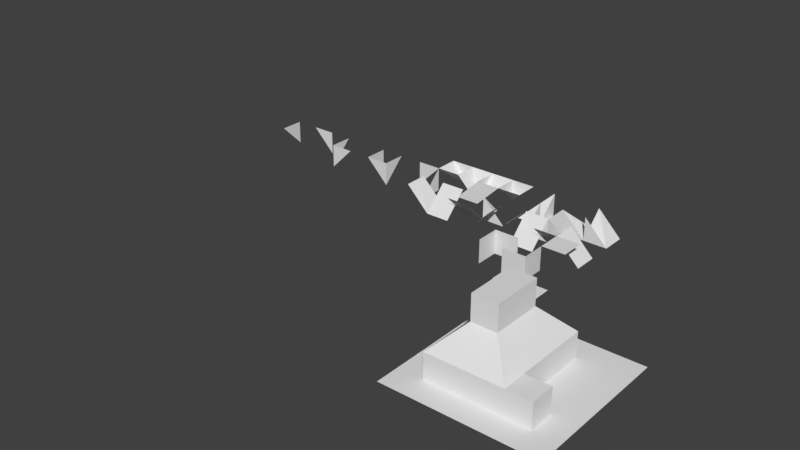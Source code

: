 # Source: BuildingSystem.blend  (saved by Blender 2.78.0; exported with 4.5.12 LTS)
import bpy
from mathutils import Matrix  # noqa: F401  (used for matrix-valued properties, if any)

bpy.ops.wm.read_factory_settings(use_empty=True)
scene = bpy.context.scene
scene.name = 'Scene'

# ---- collections
col_collection_1 = bpy.data.collections.new('Collection 1'); scene.collection.children.link(col_collection_1)
col_collection_1.hide_render = True
col_collection_1.hide_viewport = True
col_collection_2 = bpy.data.collections.new('Collection 2'); scene.collection.children.link(col_collection_2)
col_collection_2.hide_render = True
col_collection_2.hide_viewport = True
col_collection_3 = bpy.data.collections.new('Collection 3'); scene.collection.children.link(col_collection_3)

# ---- materials (node trees are filled in below, after node groups)
mat_material = bpy.data.materials.new('Material')
mat_material.alpha_threshold = 0.0
mat_material.use_transparent_shadow = False
mat_material.roughness = 0.5
mat_material.line_color = (0.0, 0.0, 0.0, 1.0)

# ---- material node trees

# ---- world
world_world = bpy.data.worlds.new('World'); scene.world = world_world
world_world.color = (0.05088, 0.05088, 0.05088)
world_world.use_sun_shadow = False
world_world.sun_shadow_jitter_overblur = 0.0
world_world.cycles.sampling_method = 'MANUAL'

# ---- meshes
me_cube_001 = bpy.data.meshes.new('Cube.001')
me_cube_001.from_pydata([(1.0, 1.0, -1.0), (1.0, -1.0, -1.0), (-1.0, -1.0, -1.0), (-1.0, 1.0, -1.0), (1.0, 1.0, 1.0), (1.0, -1.0, 1.0), (-1.0, -1.0, 1.0), (-1.0, 1.0, 1.0)], [], [(0, 1, 2, 3), (4, 7, 6, 5), (0, 4, 5, 1), (1, 5, 6, 2), (2, 6, 7, 3), (4, 0, 3, 7)])
me_cube_001.materials.append(mat_material)
me_cube_001.use_remesh_preserve_volume = False
me_cube_001.use_remesh_preserve_attributes = False
me_cube_001.use_mirror_vertex_groups = False
me_cube_001.update()
me_cube = bpy.data.meshes.new('Cube')
me_cube.from_pydata([(1.0, 1.0, -1.0), (1.0, -1.0, -1.0), (-1.0, -1.0, -1.0), (-1.0, 1.0, -1.0), (1.0, 1.0, 1.0), (1.0, -1.0, 1.0), (-1.0, -1.0, 1.0), (-1.0, 1.0, 1.0)], [], [(0, 1, 2, 3), (4, 7, 6, 5), (0, 4, 5, 1), (1, 5, 6, 2), (2, 6, 7, 3), (4, 0, 3, 7)])
me_cube.materials.append(mat_material)
me_cube.use_remesh_preserve_volume = False
me_cube.use_remesh_preserve_attributes = False
me_cube.use_mirror_vertex_groups = False
me_cube.update()
me_cube_042 = bpy.data.meshes.new('Cube.042')
me_cube_042.from_pydata([(-1.0, 1.0, -1.0), (1.0, 1.0, 1.0), (1.0, 1.0, -1.0), (1.0, -1.0, -1.0), (1.0, -1.0, 1.0)], [], [(0, 1, 2), (2, 3, 0), (3, 4, 0), (0, 4, 1)])
me_cube_042.materials.append(mat_material)
me_cube_042.use_remesh_preserve_volume = False
me_cube_042.use_remesh_preserve_attributes = False
me_cube_042.use_mirror_vertex_groups = False
me_cube_042.update()
me_cube_041 = bpy.data.meshes.new('Cube.041')
me_cube_041.from_pydata([(-1.0, 1.0, -1.0), (1.0, 1.0, 1.0), (1.0, 1.0, -1.0), (1.0, -1.0, -1.0), (1.0, -1.0, 1.0)], [], [(0, 1, 2), (2, 3, 0), (3, 4, 0), (0, 4, 1)])
me_cube_041.materials.append(mat_material)
me_cube_041.use_remesh_preserve_volume = False
me_cube_041.use_remesh_preserve_attributes = False
me_cube_041.use_mirror_vertex_groups = False
me_cube_041.update()
me_cube_040 = bpy.data.meshes.new('Cube.040')
me_cube_040.from_pydata([(-1.0, 1.0, -1.0), (1.0, 1.0, 1.0), (1.0, -1.0, -1.0), (1.0, -1.0, 1.0)], [], [(2, 3, 0), (0, 3, 1)])
me_cube_040.materials.append(mat_material)
me_cube_040.use_remesh_preserve_volume = False
me_cube_040.use_remesh_preserve_attributes = False
me_cube_040.use_mirror_vertex_groups = False
me_cube_040.update()
me_cube_039 = bpy.data.meshes.new('Cube.039')
me_cube_039.from_pydata([(-1.0, 1.0, -1.0), (1.0, 1.0, 1.0), (1.0, 1.0, -1.0), (1.0, -1.0, -1.0), (1.0, -1.0, 1.0)], [], [(0, 1, 2), (2, 3, 0), (3, 4, 0), (0, 4, 1)])
me_cube_039.materials.append(mat_material)
me_cube_039.use_remesh_preserve_volume = False
me_cube_039.use_remesh_preserve_attributes = False
me_cube_039.use_mirror_vertex_groups = False
me_cube_039.update()
me_cube_038 = bpy.data.meshes.new('Cube.038')
me_cube_038.from_pydata([(-1.0, 1.0, -1.0), (1.0, 1.0, 1.0), (1.0, 1.0, -1.0), (1.0, -1.0, -1.0), (1.0, -1.0, 1.0)], [], [(0, 1, 2), (2, 3, 0), (3, 4, 0), (0, 4, 1)])
me_cube_038.materials.append(mat_material)
me_cube_038.use_remesh_preserve_volume = False
me_cube_038.use_remesh_preserve_attributes = False
me_cube_038.use_mirror_vertex_groups = False
me_cube_038.update()
me_cube_037 = bpy.data.meshes.new('Cube.037')
me_cube_037.from_pydata([(-1.0, 1.0, -1.0), (1.0, 1.0, 1.0), (1.0, 1.0, -1.0), (1.0, -1.0, -1.0), (1.0, -1.0, 1.0)], [], [(0, 1, 2), (2, 3, 0), (3, 4, 0), (0, 4, 1)])
me_cube_037.materials.append(mat_material)
me_cube_037.use_remesh_preserve_volume = False
me_cube_037.use_remesh_preserve_attributes = False
me_cube_037.use_mirror_vertex_groups = False
me_cube_037.update()
me_cube_036 = bpy.data.meshes.new('Cube.036')
me_cube_036.from_pydata([(-1.0, 1.0, -1.0), (1.0, 1.0, 1.0), (1.0, 1.0, -1.0), (1.0, -1.0, -1.0), (1.0, -1.0, 1.0)], [], [(0, 1, 2), (2, 3, 0), (3, 4, 0), (0, 4, 1)])
me_cube_036.materials.append(mat_material)
me_cube_036.use_remesh_preserve_volume = False
me_cube_036.use_remesh_preserve_attributes = False
me_cube_036.use_mirror_vertex_groups = False
me_cube_036.update()
me_cube_035 = bpy.data.meshes.new('Cube.035')
me_cube_035.from_pydata([(-1.0, 1.0, -1.0), (1.0, 1.0, 1.0), (1.0, 1.0, -1.0), (1.0, -1.0, -1.0), (1.0, -1.0, 1.0)], [], [(0, 1, 2), (2, 3, 0), (3, 4, 0), (0, 4, 1)])
me_cube_035.materials.append(mat_material)
me_cube_035.use_remesh_preserve_volume = False
me_cube_035.use_remesh_preserve_attributes = False
me_cube_035.use_mirror_vertex_groups = False
me_cube_035.update()
me_cube_034 = bpy.data.meshes.new('Cube.034')
me_cube_034.from_pydata([(-1.0, 1.0, -1.0), (1.0, 1.0, 1.0), (1.0, 1.0, -1.0)], [], [(0, 1, 2)])
me_cube_034.materials.append(mat_material)
me_cube_034.use_remesh_preserve_volume = False
me_cube_034.use_remesh_preserve_attributes = False
me_cube_034.use_mirror_vertex_groups = False
me_cube_034.update()
me_cube_033 = bpy.data.meshes.new('Cube.033')
me_cube_033.from_pydata([(-1.0, 1.0, -1.0), (1.0, 1.0, 1.0), (1.0, 1.0, -1.0)], [], [(0, 1, 2)])
me_cube_033.materials.append(mat_material)
me_cube_033.use_remesh_preserve_volume = False
me_cube_033.use_remesh_preserve_attributes = False
me_cube_033.use_mirror_vertex_groups = False
me_cube_033.update()
me_cube_032 = bpy.data.meshes.new('Cube.032')
me_cube_032.from_pydata([(-1.0, 1.0, -1.0), (1.0, 1.0, 1.0), (1.0, 1.0, -1.0)], [], [(0, 1, 2)])
me_cube_032.materials.append(mat_material)
me_cube_032.use_remesh_preserve_volume = False
me_cube_032.use_remesh_preserve_attributes = False
me_cube_032.use_mirror_vertex_groups = False
me_cube_032.update()
me_cube_031 = bpy.data.meshes.new('Cube.031')
me_cube_031.from_pydata([(-1.0, 1.0, -1.0), (1.0, 1.0, 1.0), (1.0, 1.0, -1.0)], [], [(0, 1, 2)])
me_cube_031.materials.append(mat_material)
me_cube_031.use_remesh_preserve_volume = False
me_cube_031.use_remesh_preserve_attributes = False
me_cube_031.use_mirror_vertex_groups = False
me_cube_031.update()
me_cube_030 = bpy.data.meshes.new('Cube.030')
me_cube_030.from_pydata([(-1.0, 1.0, -1.0), (1.0, 1.0, 1.0), (1.0, 1.0, -1.0)], [], [(0, 1, 2)])
me_cube_030.materials.append(mat_material)
me_cube_030.use_remesh_preserve_volume = False
me_cube_030.use_remesh_preserve_attributes = False
me_cube_030.use_mirror_vertex_groups = False
me_cube_030.update()
me_cube_029 = bpy.data.meshes.new('Cube.029')
me_cube_029.from_pydata([(-1.0, 1.0, -1.0), (1.0, 1.0, 1.0), (1.0, 1.0, -1.0)], [], [(0, 1, 2)])
me_cube_029.materials.append(mat_material)
me_cube_029.use_remesh_preserve_volume = False
me_cube_029.use_remesh_preserve_attributes = False
me_cube_029.use_mirror_vertex_groups = False
me_cube_029.update()
me_cube_028 = bpy.data.meshes.new('Cube.028')
me_cube_028.from_pydata([(-1.0, 1.0, -1.0), (1.0, 1.0, 1.0), (1.0, 1.0, -1.0)], [], [(0, 1, 2)])
me_cube_028.materials.append(mat_material)
me_cube_028.use_remesh_preserve_volume = False
me_cube_028.use_remesh_preserve_attributes = False
me_cube_028.use_mirror_vertex_groups = False
me_cube_028.update()
me_cube_027 = bpy.data.meshes.new('Cube.027')
me_cube_027.from_pydata([(-1.0, 1.0, -1.0), (1.0, 1.0, 1.0), (1.0, 1.0, -1.0)], [], [(0, 1, 2)])
me_cube_027.materials.append(mat_material)
me_cube_027.use_remesh_preserve_volume = False
me_cube_027.use_remesh_preserve_attributes = False
me_cube_027.use_mirror_vertex_groups = False
me_cube_027.update()
me_cube_026 = bpy.data.meshes.new('Cube.026')
me_cube_026.from_pydata([(-1.0, 1.0, -1.0), (1.0, 1.0, 1.0), (1.0, 1.0, -1.0)], [], [(0, 1, 2)])
me_cube_026.materials.append(mat_material)
me_cube_026.use_remesh_preserve_volume = False
me_cube_026.use_remesh_preserve_attributes = False
me_cube_026.use_mirror_vertex_groups = False
me_cube_026.update()
me_cube_025 = bpy.data.meshes.new('Cube.025')
me_cube_025.from_pydata([(-1.0, 1.0, -1.0), (1.0, 1.0, 1.0), (1.0, 1.0, -1.0)], [], [(0, 1, 2)])
me_cube_025.materials.append(mat_material)
me_cube_025.use_remesh_preserve_volume = False
me_cube_025.use_remesh_preserve_attributes = False
me_cube_025.use_mirror_vertex_groups = False
me_cube_025.update()
me_cube_024 = bpy.data.meshes.new('Cube.024')
me_cube_024.from_pydata([(-1.0, 1.0, -1.0), (1.0, 1.0, 1.0), (1.0, 1.0, -1.0)], [], [(0, 1, 2)])
me_cube_024.materials.append(mat_material)
me_cube_024.use_remesh_preserve_volume = False
me_cube_024.use_remesh_preserve_attributes = False
me_cube_024.use_mirror_vertex_groups = False
me_cube_024.update()
me_cube_023 = bpy.data.meshes.new('Cube.023')
me_cube_023.from_pydata([(-1.0, 1.0, -1.0), (1.0, 1.0, 1.0), (1.0, 1.0, -1.0)], [], [(0, 1, 2)])
me_cube_023.materials.append(mat_material)
me_cube_023.use_remesh_preserve_volume = False
me_cube_023.use_remesh_preserve_attributes = False
me_cube_023.use_mirror_vertex_groups = False
me_cube_023.update()
me_cube_021 = bpy.data.meshes.new('Cube.021')
me_cube_021.from_pydata([(-1.0, 1.0, -1.0), (1.0, 1.0, 1.0), (1.0, 1.0, -1.0)], [], [(0, 1, 2)])
me_cube_021.materials.append(mat_material)
me_cube_021.use_remesh_preserve_volume = False
me_cube_021.use_remesh_preserve_attributes = False
me_cube_021.use_mirror_vertex_groups = False
me_cube_021.update()
me_cube_020 = bpy.data.meshes.new('Cube.020')
me_cube_020.from_pydata([(-1.0, 1.0, -1.0), (1.0, 1.0, 1.0), (1.0, 1.0, -1.0)], [], [(0, 1, 2)])
me_cube_020.materials.append(mat_material)
me_cube_020.use_remesh_preserve_volume = False
me_cube_020.use_remesh_preserve_attributes = False
me_cube_020.use_mirror_vertex_groups = False
me_cube_020.update()
me_cube_019 = bpy.data.meshes.new('Cube.019')
me_cube_019.from_pydata([(-1.0, 1.0, -1.0), (1.0, 1.0, 1.0), (1.0, 1.0, -1.0)], [], [(0, 1, 2)])
me_cube_019.materials.append(mat_material)
me_cube_019.use_remesh_preserve_volume = False
me_cube_019.use_remesh_preserve_attributes = False
me_cube_019.use_mirror_vertex_groups = False
me_cube_019.update()
me_cube_018 = bpy.data.meshes.new('Cube.018')
me_cube_018.from_pydata([(-1.0, 1.0, -1.0), (1.0, 1.0, 1.0), (1.0, 1.0, -1.0)], [], [(0, 1, 2)])
me_cube_018.materials.append(mat_material)
me_cube_018.use_remesh_preserve_volume = False
me_cube_018.use_remesh_preserve_attributes = False
me_cube_018.use_mirror_vertex_groups = False
me_cube_018.update()
me_cube_017 = bpy.data.meshes.new('Cube.017')
me_cube_017.from_pydata([(-1.0, -1.0, -1.0), (-1.0, 1.0, -1.0), (1.0, -1.0, 1.0), (1.0, 1.0, 1.0)], [], [(1, 0, 2, 3)])
me_cube_017.materials.append(mat_material)
me_cube_017.use_remesh_preserve_volume = False
me_cube_017.use_remesh_preserve_attributes = False
me_cube_017.use_mirror_vertex_groups = False
me_cube_017.update()
me_cube_016 = bpy.data.meshes.new('Cube.016')
me_cube_016.from_pydata([(-1.0, -1.0, -1.0), (-1.0, 1.0, -1.0), (1.0, -1.0, 1.0), (1.0, 1.0, 1.0)], [], [(1, 0, 2, 3)])
me_cube_016.materials.append(mat_material)
me_cube_016.use_remesh_preserve_volume = False
me_cube_016.use_remesh_preserve_attributes = False
me_cube_016.use_mirror_vertex_groups = False
me_cube_016.update()
me_cube_015 = bpy.data.meshes.new('Cube.015')
me_cube_015.from_pydata([(-1.0, -1.0, -1.0), (-1.0, 1.0, -1.0), (1.0, -1.0, 1.0), (1.0, 1.0, 1.0)], [], [(1, 0, 2, 3)])
me_cube_015.materials.append(mat_material)
me_cube_015.use_remesh_preserve_volume = False
me_cube_015.use_remesh_preserve_attributes = False
me_cube_015.use_mirror_vertex_groups = False
me_cube_015.update()
me_cube_014 = bpy.data.meshes.new('Cube.014')
me_cube_014.from_pydata([(-1.0, -1.0, -1.0), (-1.0, 1.0, -1.0), (1.0, -1.0, 1.0), (1.0, 1.0, 1.0)], [], [(1, 0, 2, 3)])
me_cube_014.materials.append(mat_material)
me_cube_014.use_remesh_preserve_volume = False
me_cube_014.use_remesh_preserve_attributes = False
me_cube_014.use_mirror_vertex_groups = False
me_cube_014.update()
me_cube_013 = bpy.data.meshes.new('Cube.013')
me_cube_013.from_pydata([(-1.0, -1.0, -1.0), (-1.0, 1.0, -1.0), (1.0, -1.0, 1.0), (1.0, 1.0, 1.0)], [], [(1, 0, 2, 3)])
me_cube_013.materials.append(mat_material)
me_cube_013.use_remesh_preserve_volume = False
me_cube_013.use_remesh_preserve_attributes = False
me_cube_013.use_mirror_vertex_groups = False
me_cube_013.update()
me_cube_012 = bpy.data.meshes.new('Cube.012')
me_cube_012.from_pydata([(-1.0, -1.0, -1.0), (-1.0, 1.0, -1.0), (1.0, -1.0, 1.0), (1.0, 1.0, 1.0)], [], [(1, 0, 2, 3)])
me_cube_012.materials.append(mat_material)
me_cube_012.use_remesh_preserve_volume = False
me_cube_012.use_remesh_preserve_attributes = False
me_cube_012.use_mirror_vertex_groups = False
me_cube_012.update()
me_cube_011 = bpy.data.meshes.new('Cube.011')
me_cube_011.from_pydata([(-1.0, -1.0, -1.0), (-1.0, 1.0, -1.0), (1.0, -1.0, 1.0), (1.0, 1.0, 1.0)], [], [(1, 0, 2, 3)])
me_cube_011.materials.append(mat_material)
me_cube_011.use_remesh_preserve_volume = False
me_cube_011.use_remesh_preserve_attributes = False
me_cube_011.use_mirror_vertex_groups = False
me_cube_011.update()
me_cube_010 = bpy.data.meshes.new('Cube.010')
me_cube_010.from_pydata([(-1.0, -1.0, -1.0), (-1.0, 1.0, -1.0), (1.0, -1.0, 1.0), (1.0, 1.0, 1.0)], [], [(1, 0, 2, 3)])
me_cube_010.materials.append(mat_material)
me_cube_010.use_remesh_preserve_volume = False
me_cube_010.use_remesh_preserve_attributes = False
me_cube_010.use_mirror_vertex_groups = False
me_cube_010.update()
me_cube_009 = bpy.data.meshes.new('Cube.009')
me_cube_009.from_pydata([(-1.0, -1.0, -1.0), (-1.0, 1.0, -1.0), (-1.0, -1.0, 1.0), (-1.0, 1.0, 1.0)], [], [(1, 0, 2, 3)])
me_cube_009.materials.append(mat_material)
me_cube_009.use_remesh_preserve_volume = False
me_cube_009.use_remesh_preserve_attributes = False
me_cube_009.use_mirror_vertex_groups = False
me_cube_009.update()
me_cube_008 = bpy.data.meshes.new('Cube.008')
me_cube_008.from_pydata([(-1.0, -1.0, -1.0), (-1.0, 1.0, -1.0), (-1.0, -1.0, 1.0), (-1.0, 1.0, 1.0)], [], [(1, 0, 2, 3)])
me_cube_008.materials.append(mat_material)
me_cube_008.use_remesh_preserve_volume = False
me_cube_008.use_remesh_preserve_attributes = False
me_cube_008.use_mirror_vertex_groups = False
me_cube_008.update()
me_cube_007 = bpy.data.meshes.new('Cube.007')
me_cube_007.from_pydata([(-1.0, -1.0, -1.0), (-1.0, 1.0, -1.0), (-1.0, -1.0, 1.0), (-1.0, 1.0, 1.0)], [], [(1, 0, 2, 3)])
me_cube_007.materials.append(mat_material)
me_cube_007.use_remesh_preserve_volume = False
me_cube_007.use_remesh_preserve_attributes = False
me_cube_007.use_mirror_vertex_groups = False
me_cube_007.update()
me_cube_006 = bpy.data.meshes.new('Cube.006')
me_cube_006.from_pydata([(-1.0, -1.0, -1.0), (-1.0, 1.0, -1.0), (-1.0, -1.0, 1.0), (-1.0, 1.0, 1.0)], [], [(1, 0, 2, 3)])
me_cube_006.materials.append(mat_material)
me_cube_006.use_remesh_preserve_volume = False
me_cube_006.use_remesh_preserve_attributes = False
me_cube_006.use_mirror_vertex_groups = False
me_cube_006.update()
me_cube_005 = bpy.data.meshes.new('Cube.005')
me_cube_005.from_pydata([(-1.0, -1.0, -1.0), (-1.0, 1.0, -1.0), (-1.0, -1.0, 1.0), (-1.0, 1.0, 1.0)], [], [(1, 0, 2, 3)])
me_cube_005.materials.append(mat_material)
me_cube_005.use_remesh_preserve_volume = False
me_cube_005.use_remesh_preserve_attributes = False
me_cube_005.use_mirror_vertex_groups = False
me_cube_005.update()
me_cube_004 = bpy.data.meshes.new('Cube.004')
me_cube_004.from_pydata([(1.0, 1.0, -1.0), (1.0, -1.0, -1.0), (-1.0, -1.0, -1.0), (-1.0, 1.0, -1.0)], [], [(0, 1, 2, 3)])
me_cube_004.materials.append(mat_material)
me_cube_004.use_remesh_preserve_volume = False
me_cube_004.use_remesh_preserve_attributes = False
me_cube_004.use_mirror_vertex_groups = False
me_cube_004.update()
me_cube_003 = bpy.data.meshes.new('Cube.003')
me_cube_003.from_pydata([(1.0, 1.0, -1.0), (1.0, -1.0, -1.0), (-1.0, -1.0, -1.0), (-1.0, 1.0, -1.0), (1.0, 1.0, 1.0), (1.0, -1.0, 1.0), (-1.0, -1.0, 1.0), (-1.0, 1.0, 1.0)], [], [(0, 1, 2, 3), (4, 7, 6, 5), (0, 4, 5, 1), (1, 5, 6, 2), (2, 6, 7, 3), (4, 0, 3, 7)])
me_cube_003.materials.append(mat_material)
me_cube_003.use_remesh_preserve_volume = False
me_cube_003.use_remesh_preserve_attributes = False
me_cube_003.use_mirror_vertex_groups = False
me_cube_003.update()
me_cube_120 = bpy.data.meshes.new('Cube.120')
me_cube_120.from_pydata([(-1.0, -1.0, -1.0), (-1.0, 1.0, -1.0), (-1.0, -1.0, 1.0), (-1.0, 1.0, 1.0)], [], [(1, 0, 2, 3)])
me_cube_120.materials.append(mat_material)
me_cube_120.use_remesh_preserve_volume = False
me_cube_120.use_remesh_preserve_attributes = False
me_cube_120.use_mirror_vertex_groups = False
me_cube_120.update()
me_cube_119 = bpy.data.meshes.new('Cube.119')
me_cube_119.from_pydata([(-1.0, -1.0, -1.0), (-1.0, 1.0, -1.0), (-1.0, -1.0, 1.0), (-1.0, 1.0, 1.0)], [], [(1, 0, 2, 3)])
me_cube_119.materials.append(mat_material)
me_cube_119.use_remesh_preserve_volume = False
me_cube_119.use_remesh_preserve_attributes = False
me_cube_119.use_mirror_vertex_groups = False
me_cube_119.update()
me_cube_111 = bpy.data.meshes.new('Cube.111')
me_cube_111.from_pydata([(-1.0, 1.0, -1.0), (1.0, 1.0, 1.0), (1.0, 1.0, -1.0), (1.0, -1.0, -1.0), (1.0, -1.0, 1.0)], [], [(0, 1, 2), (2, 3, 0), (3, 4, 0), (0, 4, 1)])
me_cube_111.materials.append(mat_material)
me_cube_111.use_remesh_preserve_volume = False
me_cube_111.use_remesh_preserve_attributes = False
me_cube_111.use_mirror_vertex_groups = False
me_cube_111.update()
me_cube_117 = bpy.data.meshes.new('Cube.117')
me_cube_117.from_pydata([(-1.0, -1.0, -1.0), (-1.0, 1.0, -1.0), (1.0, -1.0, 1.0), (1.0, 1.0, 1.0)], [], [(1, 0, 2, 3)])
me_cube_117.materials.append(mat_material)
me_cube_117.use_remesh_preserve_volume = False
me_cube_117.use_remesh_preserve_attributes = False
me_cube_117.use_mirror_vertex_groups = False
me_cube_117.update()
me_cube_118 = bpy.data.meshes.new('Cube.118')
me_cube_118.from_pydata([(-1.0, -1.0, -1.0), (-1.0, 1.0, -1.0), (-1.0, -1.0, 1.0), (-1.0, 1.0, 1.0)], [], [(1, 0, 2, 3)])
me_cube_118.materials.append(mat_material)
me_cube_118.use_remesh_preserve_volume = False
me_cube_118.use_remesh_preserve_attributes = False
me_cube_118.use_mirror_vertex_groups = False
me_cube_118.update()
me_cube_116 = bpy.data.meshes.new('Cube.116')
me_cube_116.from_pydata([(-1.0, -1.0, -1.0), (-1.0, 1.0, -1.0), (-1.0, -1.0, 1.0), (-1.0, 1.0, 1.0)], [], [(1, 0, 2, 3)])
me_cube_116.materials.append(mat_material)
me_cube_116.use_remesh_preserve_volume = False
me_cube_116.use_remesh_preserve_attributes = False
me_cube_116.use_mirror_vertex_groups = False
me_cube_116.update()
me_cube_115 = bpy.data.meshes.new('Cube.115')
me_cube_115.from_pydata([(-1.0, 1.0, -1.0), (1.0, 1.0, 1.0), (1.0, 1.0, -1.0), (1.0, -1.0, -1.0), (1.0, -1.0, 1.0)], [], [(0, 1, 2), (2, 3, 0), (3, 4, 0), (0, 4, 1)])
me_cube_115.materials.append(mat_material)
me_cube_115.use_remesh_preserve_volume = False
me_cube_115.use_remesh_preserve_attributes = False
me_cube_115.use_mirror_vertex_groups = False
me_cube_115.update()
me_cube_114 = bpy.data.meshes.new('Cube.114')
me_cube_114.from_pydata([(-1.0, -1.0, -1.0), (-1.0, 1.0, -1.0), (-1.0, -1.0, 1.0), (-1.0, 1.0, 1.0)], [], [(1, 0, 2, 3)])
me_cube_114.materials.append(mat_material)
me_cube_114.use_remesh_preserve_volume = False
me_cube_114.use_remesh_preserve_attributes = False
me_cube_114.use_mirror_vertex_groups = False
me_cube_114.update()
me_cube_113 = bpy.data.meshes.new('Cube.113')
me_cube_113.from_pydata([(-1.0, -1.0, -1.0), (-1.0, 1.0, -1.0), (-1.0, -1.0, 1.0), (-1.0, 1.0, 1.0)], [], [(1, 0, 2, 3)])
me_cube_113.materials.append(mat_material)
me_cube_113.use_remesh_preserve_volume = False
me_cube_113.use_remesh_preserve_attributes = False
me_cube_113.use_mirror_vertex_groups = False
me_cube_113.update()
me_cube_112 = bpy.data.meshes.new('Cube.112')
me_cube_112.from_pydata([(-1.0, -1.0, -1.0), (-1.0, 1.0, -1.0), (-1.0, -1.0, 1.0), (-1.0, 1.0, 1.0)], [], [(1, 0, 2, 3)])
me_cube_112.materials.append(mat_material)
me_cube_112.use_remesh_preserve_volume = False
me_cube_112.use_remesh_preserve_attributes = False
me_cube_112.use_mirror_vertex_groups = False
me_cube_112.update()
me_cube_110 = bpy.data.meshes.new('Cube.110')
me_cube_110.from_pydata([(-1.0, -1.0, -1.0), (-1.0, 1.0, -1.0), (-1.0, -1.0, 1.0), (-1.0, 1.0, 1.0)], [], [(1, 0, 2, 3)])
me_cube_110.materials.append(mat_material)
me_cube_110.use_remesh_preserve_volume = False
me_cube_110.use_remesh_preserve_attributes = False
me_cube_110.use_mirror_vertex_groups = False
me_cube_110.update()
me_cube_109 = bpy.data.meshes.new('Cube.109')
me_cube_109.from_pydata([(-1.0, -1.0, -1.0), (-1.0, 1.0, -1.0), (-1.0, -1.0, 1.0), (-1.0, 1.0, 1.0)], [], [(1, 0, 2, 3)])
me_cube_109.materials.append(mat_material)
me_cube_109.use_remesh_preserve_volume = False
me_cube_109.use_remesh_preserve_attributes = False
me_cube_109.use_mirror_vertex_groups = False
me_cube_109.update()
me_cube_108 = bpy.data.meshes.new('Cube.108')
me_cube_108.from_pydata([(-1.0, -1.0, -1.0), (-1.0, 1.0, -1.0), (1.0, -1.0, 1.0), (1.0, 1.0, 1.0)], [], [(1, 0, 2, 3)])
me_cube_108.materials.append(mat_material)
me_cube_108.use_remesh_preserve_volume = False
me_cube_108.use_remesh_preserve_attributes = False
me_cube_108.use_mirror_vertex_groups = False
me_cube_108.update()
me_cube_107 = bpy.data.meshes.new('Cube.107')
me_cube_107.from_pydata([(-1.0, -1.0, -1.0), (-1.0, 1.0, -1.0), (-1.0, -1.0, 1.0), (-1.0, 1.0, 1.0)], [], [(1, 0, 2, 3)])
me_cube_107.materials.append(mat_material)
me_cube_107.use_remesh_preserve_volume = False
me_cube_107.use_remesh_preserve_attributes = False
me_cube_107.use_mirror_vertex_groups = False
me_cube_107.update()
me_cube_105 = bpy.data.meshes.new('Cube.105')
me_cube_105.from_pydata([(-1.0, -1.0, -1.0), (-1.0, 1.0, -1.0), (-1.0, -1.0, 1.0), (-1.0, 1.0, 1.0)], [], [(1, 0, 2, 3)])
me_cube_105.materials.append(mat_material)
me_cube_105.use_remesh_preserve_volume = False
me_cube_105.use_remesh_preserve_attributes = False
me_cube_105.use_mirror_vertex_groups = False
me_cube_105.update()
me_cube_104 = bpy.data.meshes.new('Cube.104')
me_cube_104.from_pydata([(-1.0, -1.0, -1.0), (-1.0, 1.0, -1.0), (1.0, -1.0, 1.0), (1.0, 1.0, 1.0)], [], [(1, 0, 2, 3)])
me_cube_104.materials.append(mat_material)
me_cube_104.use_remesh_preserve_volume = False
me_cube_104.use_remesh_preserve_attributes = False
me_cube_104.use_mirror_vertex_groups = False
me_cube_104.update()
me_cube_103 = bpy.data.meshes.new('Cube.103')
me_cube_103.from_pydata([(-1.0, -1.0, -1.0), (-1.0, 1.0, -1.0), (-1.0, -1.0, 1.0), (-1.0, 1.0, 1.0)], [], [(1, 0, 2, 3)])
me_cube_103.materials.append(mat_material)
me_cube_103.use_remesh_preserve_volume = False
me_cube_103.use_remesh_preserve_attributes = False
me_cube_103.use_mirror_vertex_groups = False
me_cube_103.update()
me_cube_102 = bpy.data.meshes.new('Cube.102')
me_cube_102.from_pydata([(-1.0, -1.0, -1.0), (-1.0, 1.0, -1.0), (-1.0, -1.0, 1.0), (-1.0, 1.0, 1.0)], [], [(1, 0, 2, 3)])
me_cube_102.materials.append(mat_material)
me_cube_102.use_remesh_preserve_volume = False
me_cube_102.use_remesh_preserve_attributes = False
me_cube_102.use_mirror_vertex_groups = False
me_cube_102.update()
me_cube_101 = bpy.data.meshes.new('Cube.101')
me_cube_101.from_pydata([(-1.0, -1.0, -1.0), (-1.0, 1.0, -1.0), (1.0, -1.0, 1.0), (1.0, 1.0, 1.0)], [], [(1, 0, 2, 3)])
me_cube_101.materials.append(mat_material)
me_cube_101.use_remesh_preserve_volume = False
me_cube_101.use_remesh_preserve_attributes = False
me_cube_101.use_mirror_vertex_groups = False
me_cube_101.update()
me_cube_098 = bpy.data.meshes.new('Cube.098')
me_cube_098.from_pydata([(-1.0, -1.0, -1.0), (-1.0, 1.0, -1.0), (1.0, -1.0, 1.0), (1.0, 1.0, 1.0)], [], [(1, 0, 2, 3)])
me_cube_098.materials.append(mat_material)
me_cube_098.use_remesh_preserve_volume = False
me_cube_098.use_remesh_preserve_attributes = False
me_cube_098.use_mirror_vertex_groups = False
me_cube_098.update()
me_cube_099 = bpy.data.meshes.new('Cube.099')
me_cube_099.from_pydata([(-1.0, 1.0, -1.0), (1.0, 1.0, 1.0), (1.0, 1.0, -1.0), (1.0, -1.0, -1.0), (1.0, -1.0, 1.0)], [], [(0, 1, 2), (2, 3, 0), (3, 4, 0), (0, 4, 1)])
me_cube_099.materials.append(mat_material)
me_cube_099.use_remesh_preserve_volume = False
me_cube_099.use_remesh_preserve_attributes = False
me_cube_099.use_mirror_vertex_groups = False
me_cube_099.update()
me_cube_100 = bpy.data.meshes.new('Cube.100')
me_cube_100.from_pydata([(-1.0, -1.0, -1.0), (-1.0, 1.0, -1.0), (-1.0, -1.0, 1.0), (-1.0, 1.0, 1.0)], [], [(1, 0, 2, 3)])
me_cube_100.materials.append(mat_material)
me_cube_100.use_remesh_preserve_volume = False
me_cube_100.use_remesh_preserve_attributes = False
me_cube_100.use_mirror_vertex_groups = False
me_cube_100.update()
me_cube_096 = bpy.data.meshes.new('Cube.096')
me_cube_096.from_pydata([(-1.0, -1.0, -1.0), (-1.0, 1.0, -1.0), (-1.0, -1.0, 1.0), (-1.0, 1.0, 1.0)], [], [(1, 0, 2, 3)])
me_cube_096.materials.append(mat_material)
me_cube_096.use_remesh_preserve_volume = False
me_cube_096.use_remesh_preserve_attributes = False
me_cube_096.use_mirror_vertex_groups = False
me_cube_096.update()
me_cube_095 = bpy.data.meshes.new('Cube.095')
me_cube_095.from_pydata([(-1.0, -1.0, -1.0), (-1.0, 1.0, -1.0), (-1.0, -1.0, 1.0), (-1.0, 1.0, 1.0)], [], [(1, 0, 2, 3)])
me_cube_095.materials.append(mat_material)
me_cube_095.use_remesh_preserve_volume = False
me_cube_095.use_remesh_preserve_attributes = False
me_cube_095.use_mirror_vertex_groups = False
me_cube_095.update()
me_cube_094 = bpy.data.meshes.new('Cube.094')
me_cube_094.from_pydata([(-1.0, -1.0, -1.0), (-1.0, 1.0, -1.0), (1.0, -1.0, 1.0), (1.0, 1.0, 1.0)], [], [(1, 0, 2, 3)])
me_cube_094.materials.append(mat_material)
me_cube_094.use_remesh_preserve_volume = False
me_cube_094.use_remesh_preserve_attributes = False
me_cube_094.use_mirror_vertex_groups = False
me_cube_094.update()
me_cube_093 = bpy.data.meshes.new('Cube.093')
me_cube_093.from_pydata([(-1.0, 1.0, -1.0), (1.0, 1.0, 1.0), (1.0, 1.0, -1.0), (1.0, -1.0, -1.0), (1.0, -1.0, 1.0)], [], [(0, 1, 2), (2, 3, 0), (3, 4, 0), (0, 4, 1)])
me_cube_093.materials.append(mat_material)
me_cube_093.use_remesh_preserve_volume = False
me_cube_093.use_remesh_preserve_attributes = False
me_cube_093.use_mirror_vertex_groups = False
me_cube_093.update()
me_cube_092 = bpy.data.meshes.new('Cube.092')
me_cube_092.from_pydata([(-1.0, -1.0, -1.0), (-1.0, 1.0, -1.0), (-1.0, -1.0, 1.0), (-1.0, 1.0, 1.0)], [], [(1, 0, 2, 3)])
me_cube_092.materials.append(mat_material)
me_cube_092.use_remesh_preserve_volume = False
me_cube_092.use_remesh_preserve_attributes = False
me_cube_092.use_mirror_vertex_groups = False
me_cube_092.update()
me_cube_091 = bpy.data.meshes.new('Cube.091')
me_cube_091.from_pydata([(-1.0, -1.0, -1.0), (-1.0, 1.0, -1.0), (-1.0, -1.0, 1.0), (-1.0, 1.0, 1.0)], [], [(1, 0, 2, 3)])
me_cube_091.materials.append(mat_material)
me_cube_091.use_remesh_preserve_volume = False
me_cube_091.use_remesh_preserve_attributes = False
me_cube_091.use_mirror_vertex_groups = False
me_cube_091.update()
me_cube_090 = bpy.data.meshes.new('Cube.090')
me_cube_090.from_pydata([(-1.0, -1.0, -1.0), (-1.0, 1.0, -1.0), (-1.0, -1.0, 1.0), (-1.0, 1.0, 1.0)], [], [(1, 0, 2, 3)])
me_cube_090.materials.append(mat_material)
me_cube_090.use_remesh_preserve_volume = False
me_cube_090.use_remesh_preserve_attributes = False
me_cube_090.use_mirror_vertex_groups = False
me_cube_090.update()
me_cube_089 = bpy.data.meshes.new('Cube.089')
me_cube_089.from_pydata([(-1.0, -1.0, -1.0), (-1.0, 1.0, -1.0), (-1.0, -1.0, 1.0), (-1.0, 1.0, 1.0)], [], [(1, 0, 2, 3)])
me_cube_089.materials.append(mat_material)
me_cube_089.use_remesh_preserve_volume = False
me_cube_089.use_remesh_preserve_attributes = False
me_cube_089.use_mirror_vertex_groups = False
me_cube_089.update()
me_cube_088 = bpy.data.meshes.new('Cube.088')
me_cube_088.from_pydata([(-1.0, -1.0, -1.0), (-1.0, 1.0, -1.0), (-1.0, -1.0, 1.0), (-1.0, 1.0, 1.0)], [], [(1, 0, 2, 3)])
me_cube_088.materials.append(mat_material)
me_cube_088.use_remesh_preserve_volume = False
me_cube_088.use_remesh_preserve_attributes = False
me_cube_088.use_mirror_vertex_groups = False
me_cube_088.update()
me_cube_087 = bpy.data.meshes.new('Cube.087')
me_cube_087.from_pydata([(-1.0, -1.0, -1.0), (-1.0, 1.0, -1.0), (-1.0, -1.0, 1.0), (-1.0, 1.0, 1.0)], [], [(1, 0, 2, 3)])
me_cube_087.materials.append(mat_material)
me_cube_087.use_remesh_preserve_volume = False
me_cube_087.use_remesh_preserve_attributes = False
me_cube_087.use_mirror_vertex_groups = False
me_cube_087.update()
me_cube_086 = bpy.data.meshes.new('Cube.086')
me_cube_086.from_pydata([(-1.0, -1.0, -1.0), (-1.0, 1.0, -1.0), (-1.0, -1.0, 1.0), (-1.0, 1.0, 1.0)], [], [(1, 0, 2, 3)])
me_cube_086.materials.append(mat_material)
me_cube_086.use_remesh_preserve_volume = False
me_cube_086.use_remesh_preserve_attributes = False
me_cube_086.use_mirror_vertex_groups = False
me_cube_086.update()
me_cube_085 = bpy.data.meshes.new('Cube.085')
me_cube_085.from_pydata([(-1.0, -1.0, -1.0), (-1.0, 1.0, -1.0), (-1.0, -1.0, 1.0), (-1.0, 1.0, 1.0)], [], [(1, 0, 2, 3)])
me_cube_085.materials.append(mat_material)
me_cube_085.use_remesh_preserve_volume = False
me_cube_085.use_remesh_preserve_attributes = False
me_cube_085.use_mirror_vertex_groups = False
me_cube_085.update()
me_cube_084 = bpy.data.meshes.new('Cube.084')
me_cube_084.from_pydata([(-1.0, -1.0, -1.0), (-1.0, 1.0, -1.0), (-1.0, -1.0, 1.0), (-1.0, 1.0, 1.0)], [], [(1, 0, 2, 3)])
me_cube_084.materials.append(mat_material)
me_cube_084.use_remesh_preserve_volume = False
me_cube_084.use_remesh_preserve_attributes = False
me_cube_084.use_mirror_vertex_groups = False
me_cube_084.update()
me_cube_082 = bpy.data.meshes.new('Cube.082')
me_cube_082.from_pydata([(1.0, 1.0, -1.0), (1.0, -1.0, -1.0), (-1.0, -1.0, -1.0), (-1.0, 1.0, -1.0)], [], [(0, 1, 2, 3)])
me_cube_082.materials.append(mat_material)
me_cube_082.use_remesh_preserve_volume = False
me_cube_082.use_remesh_preserve_attributes = False
me_cube_082.use_mirror_vertex_groups = False
me_cube_082.update()
me_cube_081 = bpy.data.meshes.new('Cube.081')
me_cube_081.from_pydata([(1.0, 1.0, -1.0), (1.0, -1.0, -1.0), (-1.0, -1.0, -1.0), (-1.0, 1.0, -1.0), (1.0, 1.0, 1.0), (1.0, -1.0, 1.0), (-1.0, -1.0, 1.0), (-1.0, 1.0, 1.0)], [], [(0, 1, 2, 3), (4, 7, 6, 5), (0, 4, 5, 1), (1, 5, 6, 2), (2, 6, 7, 3), (4, 0, 3, 7)])
me_cube_081.materials.append(mat_material)
me_cube_081.use_remesh_preserve_volume = False
me_cube_081.use_remesh_preserve_attributes = False
me_cube_081.use_mirror_vertex_groups = False
me_cube_081.update()
me_cube_080 = bpy.data.meshes.new('Cube.080')
me_cube_080.from_pydata([(1.0, 1.0, -1.0), (1.0, -1.0, -1.0), (-1.0, -1.0, -1.0), (-1.0, 1.0, -1.0)], [], [(0, 1, 2, 3)])
me_cube_080.materials.append(mat_material)
me_cube_080.use_remesh_preserve_volume = False
me_cube_080.use_remesh_preserve_attributes = False
me_cube_080.use_mirror_vertex_groups = False
me_cube_080.update()
me_cube_079 = bpy.data.meshes.new('Cube.079')
me_cube_079.from_pydata([(-1.0, -1.0, -1.0), (-1.0, 1.0, -1.0), (-1.0, -1.0, 1.0), (-1.0, 1.0, 1.0)], [], [(1, 0, 2, 3)])
me_cube_079.materials.append(mat_material)
me_cube_079.use_remesh_preserve_volume = False
me_cube_079.use_remesh_preserve_attributes = False
me_cube_079.use_mirror_vertex_groups = False
me_cube_079.update()
me_cube_078 = bpy.data.meshes.new('Cube.078')
me_cube_078.from_pydata([(-1.0, -1.0, -1.0), (-1.0, 1.0, -1.0), (-1.0, -1.0, 1.0), (-1.0, 1.0, 1.0)], [], [(1, 0, 2, 3)])
me_cube_078.materials.append(mat_material)
me_cube_078.use_remesh_preserve_volume = False
me_cube_078.use_remesh_preserve_attributes = False
me_cube_078.use_mirror_vertex_groups = False
me_cube_078.update()
me_cube_077 = bpy.data.meshes.new('Cube.077')
me_cube_077.from_pydata([(-1.0, -1.0, -1.0), (-1.0, 1.0, -1.0), (-1.0, -1.0, 1.0), (-1.0, 1.0, 1.0)], [], [(1, 0, 2, 3)])
me_cube_077.materials.append(mat_material)
me_cube_077.use_remesh_preserve_volume = False
me_cube_077.use_remesh_preserve_attributes = False
me_cube_077.use_mirror_vertex_groups = False
me_cube_077.update()
me_cube_076 = bpy.data.meshes.new('Cube.076')
me_cube_076.from_pydata([(-1.0, -1.0, -1.0), (-1.0, 1.0, -1.0), (-1.0, -1.0, 1.0), (-1.0, 1.0, 1.0)], [], [(1, 0, 2, 3)])
me_cube_076.materials.append(mat_material)
me_cube_076.use_remesh_preserve_volume = False
me_cube_076.use_remesh_preserve_attributes = False
me_cube_076.use_mirror_vertex_groups = False
me_cube_076.update()
me_cube_075 = bpy.data.meshes.new('Cube.075')
me_cube_075.from_pydata([(-1.0, -1.0, -1.0), (-1.0, 1.0, -1.0), (-1.0, -1.0, 1.0), (-1.0, 1.0, 1.0)], [], [(1, 0, 2, 3)])
me_cube_075.materials.append(mat_material)
me_cube_075.use_remesh_preserve_volume = False
me_cube_075.use_remesh_preserve_attributes = False
me_cube_075.use_mirror_vertex_groups = False
me_cube_075.update()
me_cube_074 = bpy.data.meshes.new('Cube.074')
me_cube_074.from_pydata([(-1.0, -1.0, -1.0), (-1.0, 1.0, -1.0), (1.0, -1.0, 1.0), (1.0, 1.0, 1.0)], [], [(1, 0, 2, 3)])
me_cube_074.materials.append(mat_material)
me_cube_074.use_remesh_preserve_volume = False
me_cube_074.use_remesh_preserve_attributes = False
me_cube_074.use_mirror_vertex_groups = False
me_cube_074.update()
me_cube_073 = bpy.data.meshes.new('Cube.073')
me_cube_073.from_pydata([(-1.0, -1.0, -1.0), (-1.0, 1.0, -1.0), (1.0, -1.0, 1.0), (1.0, 1.0, 1.0)], [], [(1, 0, 2, 3)])
me_cube_073.materials.append(mat_material)
me_cube_073.use_remesh_preserve_volume = False
me_cube_073.use_remesh_preserve_attributes = False
me_cube_073.use_mirror_vertex_groups = False
me_cube_073.update()
me_cube_072 = bpy.data.meshes.new('Cube.072')
me_cube_072.from_pydata([(-1.0, -1.0, -1.0), (-1.0, 1.0, -1.0), (1.0, -1.0, 1.0), (1.0, 1.0, 1.0)], [], [(1, 0, 2, 3)])
me_cube_072.materials.append(mat_material)
me_cube_072.use_remesh_preserve_volume = False
me_cube_072.use_remesh_preserve_attributes = False
me_cube_072.use_mirror_vertex_groups = False
me_cube_072.update()
me_cube_071 = bpy.data.meshes.new('Cube.071')
me_cube_071.from_pydata([(-1.0, -1.0, -1.0), (-1.0, 1.0, -1.0), (1.0, -1.0, 1.0), (1.0, 1.0, 1.0)], [], [(1, 0, 2, 3)])
me_cube_071.materials.append(mat_material)
me_cube_071.use_remesh_preserve_volume = False
me_cube_071.use_remesh_preserve_attributes = False
me_cube_071.use_mirror_vertex_groups = False
me_cube_071.update()
me_cube_070 = bpy.data.meshes.new('Cube.070')
me_cube_070.from_pydata([(-1.0, -1.0, -1.0), (-1.0, 1.0, -1.0), (1.0, -1.0, 1.0), (1.0, 1.0, 1.0)], [], [(1, 0, 2, 3)])
me_cube_070.materials.append(mat_material)
me_cube_070.use_remesh_preserve_volume = False
me_cube_070.use_remesh_preserve_attributes = False
me_cube_070.use_mirror_vertex_groups = False
me_cube_070.update()
me_cube_069 = bpy.data.meshes.new('Cube.069')
me_cube_069.from_pydata([(-1.0, -1.0, -1.0), (-1.0, 1.0, -1.0), (1.0, -1.0, 1.0), (1.0, 1.0, 1.0)], [], [(1, 0, 2, 3)])
me_cube_069.materials.append(mat_material)
me_cube_069.use_remesh_preserve_volume = False
me_cube_069.use_remesh_preserve_attributes = False
me_cube_069.use_mirror_vertex_groups = False
me_cube_069.update()
me_cube_068 = bpy.data.meshes.new('Cube.068')
me_cube_068.from_pydata([(-1.0, -1.0, -1.0), (-1.0, 1.0, -1.0), (1.0, -1.0, 1.0), (1.0, 1.0, 1.0)], [], [(1, 0, 2, 3)])
me_cube_068.materials.append(mat_material)
me_cube_068.use_remesh_preserve_volume = False
me_cube_068.use_remesh_preserve_attributes = False
me_cube_068.use_mirror_vertex_groups = False
me_cube_068.update()
me_cube_067 = bpy.data.meshes.new('Cube.067')
me_cube_067.from_pydata([(-1.0, -1.0, -1.0), (-1.0, 1.0, -1.0), (1.0, -1.0, 1.0), (1.0, 1.0, 1.0)], [], [(1, 0, 2, 3)])
me_cube_067.materials.append(mat_material)
me_cube_067.use_remesh_preserve_volume = False
me_cube_067.use_remesh_preserve_attributes = False
me_cube_067.use_mirror_vertex_groups = False
me_cube_067.update()
me_cube_066 = bpy.data.meshes.new('Cube.066')
me_cube_066.from_pydata([(-1.0, 1.0, -1.0), (1.0, 1.0, 1.0), (1.0, 1.0, -1.0)], [], [(0, 1, 2)])
me_cube_066.materials.append(mat_material)
me_cube_066.use_remesh_preserve_volume = False
me_cube_066.use_remesh_preserve_attributes = False
me_cube_066.use_mirror_vertex_groups = False
me_cube_066.update()
me_cube_065 = bpy.data.meshes.new('Cube.065')
me_cube_065.from_pydata([(-1.0, 1.0, -1.0), (1.0, 1.0, 1.0), (1.0, 1.0, -1.0)], [], [(0, 1, 2)])
me_cube_065.materials.append(mat_material)
me_cube_065.use_remesh_preserve_volume = False
me_cube_065.use_remesh_preserve_attributes = False
me_cube_065.use_mirror_vertex_groups = False
me_cube_065.update()
me_cube_064 = bpy.data.meshes.new('Cube.064')
me_cube_064.from_pydata([(-1.0, 1.0, -1.0), (1.0, 1.0, 1.0), (1.0, 1.0, -1.0)], [], [(0, 1, 2)])
me_cube_064.materials.append(mat_material)
me_cube_064.use_remesh_preserve_volume = False
me_cube_064.use_remesh_preserve_attributes = False
me_cube_064.use_mirror_vertex_groups = False
me_cube_064.update()
me_cube_063 = bpy.data.meshes.new('Cube.063')
me_cube_063.from_pydata([(-1.0, 1.0, -1.0), (1.0, 1.0, 1.0), (1.0, 1.0, -1.0)], [], [(0, 1, 2)])
me_cube_063.materials.append(mat_material)
me_cube_063.use_remesh_preserve_volume = False
me_cube_063.use_remesh_preserve_attributes = False
me_cube_063.use_mirror_vertex_groups = False
me_cube_063.update()
me_cube_062 = bpy.data.meshes.new('Cube.062')
me_cube_062.from_pydata([(-1.0, 1.0, -1.0), (1.0, 1.0, 1.0), (1.0, 1.0, -1.0)], [], [(0, 1, 2)])
me_cube_062.materials.append(mat_material)
me_cube_062.use_remesh_preserve_volume = False
me_cube_062.use_remesh_preserve_attributes = False
me_cube_062.use_mirror_vertex_groups = False
me_cube_062.update()
me_cube_061 = bpy.data.meshes.new('Cube.061')
me_cube_061.from_pydata([(-1.0, 1.0, -1.0), (1.0, 1.0, 1.0), (1.0, 1.0, -1.0)], [], [(0, 1, 2)])
me_cube_061.materials.append(mat_material)
me_cube_061.use_remesh_preserve_volume = False
me_cube_061.use_remesh_preserve_attributes = False
me_cube_061.use_mirror_vertex_groups = False
me_cube_061.update()
me_cube_060 = bpy.data.meshes.new('Cube.060')
me_cube_060.from_pydata([(-1.0, 1.0, -1.0), (1.0, 1.0, 1.0), (1.0, 1.0, -1.0)], [], [(0, 1, 2)])
me_cube_060.materials.append(mat_material)
me_cube_060.use_remesh_preserve_volume = False
me_cube_060.use_remesh_preserve_attributes = False
me_cube_060.use_mirror_vertex_groups = False
me_cube_060.update()
me_cube_059 = bpy.data.meshes.new('Cube.059')
me_cube_059.from_pydata([(-1.0, 1.0, -1.0), (1.0, 1.0, 1.0), (1.0, 1.0, -1.0)], [], [(0, 1, 2)])
me_cube_059.materials.append(mat_material)
me_cube_059.use_remesh_preserve_volume = False
me_cube_059.use_remesh_preserve_attributes = False
me_cube_059.use_mirror_vertex_groups = False
me_cube_059.update()
me_cube_058 = bpy.data.meshes.new('Cube.058')
me_cube_058.from_pydata([(-1.0, 1.0, -1.0), (1.0, 1.0, 1.0), (1.0, 1.0, -1.0)], [], [(0, 1, 2)])
me_cube_058.materials.append(mat_material)
me_cube_058.use_remesh_preserve_volume = False
me_cube_058.use_remesh_preserve_attributes = False
me_cube_058.use_mirror_vertex_groups = False
me_cube_058.update()
me_cube_057 = bpy.data.meshes.new('Cube.057')
me_cube_057.from_pydata([(-1.0, 1.0, -1.0), (1.0, 1.0, 1.0), (1.0, 1.0, -1.0)], [], [(0, 1, 2)])
me_cube_057.materials.append(mat_material)
me_cube_057.use_remesh_preserve_volume = False
me_cube_057.use_remesh_preserve_attributes = False
me_cube_057.use_mirror_vertex_groups = False
me_cube_057.update()
me_cube_056 = bpy.data.meshes.new('Cube.056')
me_cube_056.from_pydata([(-1.0, 1.0, -1.0), (1.0, 1.0, 1.0), (1.0, 1.0, -1.0)], [], [(0, 1, 2)])
me_cube_056.materials.append(mat_material)
me_cube_056.use_remesh_preserve_volume = False
me_cube_056.use_remesh_preserve_attributes = False
me_cube_056.use_mirror_vertex_groups = False
me_cube_056.update()
me_cube_055 = bpy.data.meshes.new('Cube.055')
me_cube_055.from_pydata([(-1.0, 1.0, -1.0), (1.0, 1.0, 1.0), (1.0, 1.0, -1.0)], [], [(0, 1, 2)])
me_cube_055.materials.append(mat_material)
me_cube_055.use_remesh_preserve_volume = False
me_cube_055.use_remesh_preserve_attributes = False
me_cube_055.use_mirror_vertex_groups = False
me_cube_055.update()
me_cube_054 = bpy.data.meshes.new('Cube.054')
me_cube_054.from_pydata([(-1.0, 1.0, -1.0), (1.0, 1.0, 1.0), (1.0, 1.0, -1.0)], [], [(0, 1, 2)])
me_cube_054.materials.append(mat_material)
me_cube_054.use_remesh_preserve_volume = False
me_cube_054.use_remesh_preserve_attributes = False
me_cube_054.use_mirror_vertex_groups = False
me_cube_054.update()
me_cube_053 = bpy.data.meshes.new('Cube.053')
me_cube_053.from_pydata([(-1.0, 1.0, -1.0), (1.0, 1.0, 1.0), (1.0, 1.0, -1.0)], [], [(0, 1, 2)])
me_cube_053.materials.append(mat_material)
me_cube_053.use_remesh_preserve_volume = False
me_cube_053.use_remesh_preserve_attributes = False
me_cube_053.use_mirror_vertex_groups = False
me_cube_053.update()
me_cube_052 = bpy.data.meshes.new('Cube.052')
me_cube_052.from_pydata([(-1.0, 1.0, -1.0), (1.0, 1.0, 1.0), (1.0, 1.0, -1.0)], [], [(0, 1, 2)])
me_cube_052.materials.append(mat_material)
me_cube_052.use_remesh_preserve_volume = False
me_cube_052.use_remesh_preserve_attributes = False
me_cube_052.use_mirror_vertex_groups = False
me_cube_052.update()
me_cube_051 = bpy.data.meshes.new('Cube.051')
me_cube_051.from_pydata([(-1.0, 1.0, -1.0), (1.0, 1.0, 1.0), (1.0, 1.0, -1.0)], [], [(0, 1, 2)])
me_cube_051.materials.append(mat_material)
me_cube_051.use_remesh_preserve_volume = False
me_cube_051.use_remesh_preserve_attributes = False
me_cube_051.use_mirror_vertex_groups = False
me_cube_051.update()
me_cube_050 = bpy.data.meshes.new('Cube.050')
me_cube_050.from_pydata([(-1.0, 1.0, -1.0), (1.0, 1.0, 1.0), (1.0, 1.0, -1.0), (1.0, -1.0, -1.0), (1.0, -1.0, 1.0)], [], [(0, 1, 2), (2, 3, 0), (3, 4, 0), (0, 4, 1)])
me_cube_050.materials.append(mat_material)
me_cube_050.use_remesh_preserve_volume = False
me_cube_050.use_remesh_preserve_attributes = False
me_cube_050.use_mirror_vertex_groups = False
me_cube_050.update()
me_cube_049 = bpy.data.meshes.new('Cube.049')
me_cube_049.from_pydata([(-1.0, 1.0, -1.0), (1.0, 1.0, 1.0), (1.0, 1.0, -1.0), (1.0, -1.0, -1.0), (1.0, -1.0, 1.0)], [], [(0, 1, 2), (2, 3, 0), (3, 4, 0), (0, 4, 1)])
me_cube_049.materials.append(mat_material)
me_cube_049.use_remesh_preserve_volume = False
me_cube_049.use_remesh_preserve_attributes = False
me_cube_049.use_mirror_vertex_groups = False
me_cube_049.update()
me_cube_048 = bpy.data.meshes.new('Cube.048')
me_cube_048.from_pydata([(-1.0, 1.0, -1.0), (1.0, 1.0, 1.0), (1.0, 1.0, -1.0), (1.0, -1.0, -1.0), (1.0, -1.0, 1.0)], [], [(0, 1, 2), (2, 3, 0), (3, 4, 0), (0, 4, 1)])
me_cube_048.materials.append(mat_material)
me_cube_048.use_remesh_preserve_volume = False
me_cube_048.use_remesh_preserve_attributes = False
me_cube_048.use_mirror_vertex_groups = False
me_cube_048.update()
me_cube_047 = bpy.data.meshes.new('Cube.047')
me_cube_047.from_pydata([(-1.0, 1.0, -1.0), (1.0, 1.0, 1.0), (1.0, 1.0, -1.0), (1.0, -1.0, -1.0), (1.0, -1.0, 1.0)], [], [(0, 1, 2), (2, 3, 0), (3, 4, 0), (0, 4, 1)])
me_cube_047.materials.append(mat_material)
me_cube_047.use_remesh_preserve_volume = False
me_cube_047.use_remesh_preserve_attributes = False
me_cube_047.use_mirror_vertex_groups = False
me_cube_047.update()
me_cube_046 = bpy.data.meshes.new('Cube.046')
me_cube_046.from_pydata([(-1.0, 1.0, -1.0), (1.0, 1.0, 1.0), (1.0, 1.0, -1.0), (1.0, -1.0, -1.0), (1.0, -1.0, 1.0)], [], [(0, 1, 2), (2, 3, 0), (3, 4, 0), (0, 4, 1)])
me_cube_046.materials.append(mat_material)
me_cube_046.use_remesh_preserve_volume = False
me_cube_046.use_remesh_preserve_attributes = False
me_cube_046.use_mirror_vertex_groups = False
me_cube_046.update()
me_cube_045 = bpy.data.meshes.new('Cube.045')
me_cube_045.from_pydata([(-1.0, 1.0, -1.0), (1.0, 1.0, 1.0), (1.0, -1.0, -1.0), (1.0, -1.0, 1.0)], [], [(2, 3, 0), (0, 3, 1)])
me_cube_045.materials.append(mat_material)
me_cube_045.use_remesh_preserve_volume = False
me_cube_045.use_remesh_preserve_attributes = False
me_cube_045.use_mirror_vertex_groups = False
me_cube_045.update()
me_cube_044 = bpy.data.meshes.new('Cube.044')
me_cube_044.from_pydata([(-1.0, 1.0, -1.0), (1.0, 1.0, 1.0), (1.0, 1.0, -1.0), (1.0, -1.0, -1.0), (1.0, -1.0, 1.0)], [], [(0, 1, 2), (2, 3, 0), (3, 4, 0), (0, 4, 1)])
me_cube_044.materials.append(mat_material)
me_cube_044.use_remesh_preserve_volume = False
me_cube_044.use_remesh_preserve_attributes = False
me_cube_044.use_mirror_vertex_groups = False
me_cube_044.update()
me_cube_043 = bpy.data.meshes.new('Cube.043')
me_cube_043.from_pydata([(-1.0, 1.0, -1.0), (1.0, 1.0, 1.0), (1.0, 1.0, -1.0), (1.0, -1.0, -1.0), (1.0, -1.0, 1.0)], [], [(0, 1, 2), (2, 3, 0), (3, 4, 0), (0, 4, 1)])
me_cube_043.materials.append(mat_material)
me_cube_043.use_remesh_preserve_volume = False
me_cube_043.use_remesh_preserve_attributes = False
me_cube_043.use_mirror_vertex_groups = False
me_cube_043.update()

# ---- objects
ob_human_size = bpy.data.objects.new('Human Size', me_cube_001)
ob_referencecube = bpy.data.objects.new('ReferenceCube', me_cube)
ob_kit_ramp_corner_br_ceil = bpy.data.objects.new('Kit_Ramp_Corner_BR_Ceil', me_cube_042)
ob_kit_ramp_corner_bl_ceil = bpy.data.objects.new('Kit_Ramp_Corner_BL_Ceil', me_cube_041)
ob_kit_ramp_corner_fl_ceil = bpy.data.objects.new('Kit_Ramp_Corner_FL_Ceil', me_cube_040)
ob_kit_ramp_corner_fr_ceil = bpy.data.objects.new('Kit_Ramp_Corner_FR_Ceil', me_cube_039)
ob_kit_ramp_corner_fr = bpy.data.objects.new('Kit_Ramp_Corner_FR', me_cube_038)
ob_kit_ramp_corner_fl = bpy.data.objects.new('Kit_Ramp_Corner_FL', me_cube_037)
ob_kit_ramp_corner_bl = bpy.data.objects.new('Kit_Ramp_Corner_BL', me_cube_036)
ob_kit_ramp_corner_br = bpy.data.objects.new('Kit_Ramp_Corner_BR', me_cube_035)
ob_kit_ramp_wall_r_ftob_ceil = bpy.data.objects.new('Kit_Ramp_Wall_R_FtoB_Ceil', me_cube_034)
ob_kit_ramp_wall_r_rtol_ceil = bpy.data.objects.new('Kit_Ramp_Wall_R_RtoL_Ceil', me_cube_033)
ob_kit_ramp_wall_r_btof_ceil = bpy.data.objects.new('Kit_Ramp_Wall_R_BtoF_Ceil', me_cube_032)
ob_kit_ramp_wall_r_ltor_ceil = bpy.data.objects.new('Kit_Ramp_Wall_R_LtoR_Ceil', me_cube_031)
ob_kit_ramp_wall_l_ltor_ceil = bpy.data.objects.new('Kit_Ramp_Wall_L_LtoR_Ceil', me_cube_030)
ob_kit_ramp_wall_l_btof_ceil = bpy.data.objects.new('Kit_Ramp_Wall_L_BtoF_Ceil', me_cube_029)
ob_kit_ramp_wall_l_rtol_ceil = bpy.data.objects.new('Kit_Ramp_Wall_L_RtoL_Ceil', me_cube_028)
ob_kit_ramp_wall_l_ftob_ceil = bpy.data.objects.new('Kit_Ramp_Wall_L_FtoB_Ceil', me_cube_027)
ob_kit_ramp_wall_l_ftob = bpy.data.objects.new('Kit_Ramp_Wall_L_FtoB', me_cube_026)
ob_kit_ramp_wall_l_rtol = bpy.data.objects.new('Kit_Ramp_Wall_L_RtoL', me_cube_025)
ob_kit_ramp_wall_l_btof = bpy.data.objects.new('Kit_Ramp_Wall_L_BtoF', me_cube_024)
ob_kit_ramp_wall_l_ltor = bpy.data.objects.new('Kit_Ramp_Wall_L_LtoR', me_cube_023)
ob_kit_ramp_wall_r_ltor = bpy.data.objects.new('Kit_Ramp_Wall_R_LtoR', me_cube_021)
ob_kit_ramp_wall_r_btof = bpy.data.objects.new('Kit_Ramp_Wall_R_BtoF', me_cube_020)
ob_kit_ramp_wall_r_rtol = bpy.data.objects.new('Kit_Ramp_Wall_R_RtoL', me_cube_019)
ob_kit_ramp_wall_r_ftob = bpy.data.objects.new('Kit_Ramp_Wall_R_FtoB', me_cube_018)
ob_kit_ramp_ftob_ceil = bpy.data.objects.new('Kit_Ramp_FtoB_Ceil', me_cube_017)
ob_kit_ramp_rtol_ceil = bpy.data.objects.new('Kit_Ramp_RtoL_Ceil', me_cube_016)
ob_kit_ramp_ltor_ceil = bpy.data.objects.new('Kit_Ramp_LtoR_Ceil', me_cube_015)
ob_kit_ramp_btof_ceil = bpy.data.objects.new('Kit_Ramp_BtoF_Ceil', me_cube_014)
ob_kit_ramp_btof = bpy.data.objects.new('Kit_Ramp_BtoF', me_cube_013)
ob_kit_ramp_ltor = bpy.data.objects.new('Kit_Ramp_LtoR', me_cube_012)
ob_kit_ramp_rtol = bpy.data.objects.new('Kit_Ramp_RtoL', me_cube_011)
ob_kit_ramp_ftob = bpy.data.objects.new('Kit_Ramp_FtoB', me_cube_010)
ob_kit_wall_front = bpy.data.objects.new('Kit_Wall_Front', me_cube_009)
ob_kit_wall_right = bpy.data.objects.new('Kit_Wall_Right', me_cube_008)
ob_kit_wall_left = bpy.data.objects.new('Kit_Wall_Left', me_cube_007)
ob_kit_ceiling = bpy.data.objects.new('Kit_Ceiling', me_cube_006)
ob_kit_wall_back = bpy.data.objects.new('Kit_Wall_Back', me_cube_005)
ob_kit_floor = bpy.data.objects.new('Kit_Floor', me_cube_004)
ob_kit_filled_exposed = bpy.data.objects.new('Kit_Filled_Exposed', me_cube_003)
ob_building___reference_kit = bpy.data.objects.new('Building - Reference Kit', None)
ob_kit_wall_front_013 = bpy.data.objects.new('Kit_Wall_Front.013', me_cube_120)
ob_kit_wall_left_006 = bpy.data.objects.new('Kit_Wall_Left.006', me_cube_119)
ob_kit_ramp_corner_br_002 = bpy.data.objects.new('Kit_Ramp_Corner_BR.002', me_cube_111)
ob_kit_ramp_ltor_002 = bpy.data.objects.new('Kit_Ramp_LtoR.002', me_cube_117)
ob_kit_wall_front_012 = bpy.data.objects.new('Kit_Wall_Front.012', me_cube_118)
ob_kit_ceiling_004 = bpy.data.objects.new('Kit_Ceiling.004', me_cube_116)
ob_kit_ramp_corner_fr_002 = bpy.data.objects.new('Kit_Ramp_Corner_FR.002', me_cube_115)
ob_kit_wall_left_005 = bpy.data.objects.new('Kit_Wall_Left.005', me_cube_114)
ob_kit_wall_left_004 = bpy.data.objects.new('Kit_Wall_Left.004', me_cube_113)
ob_kit_wall_left_003 = bpy.data.objects.new('Kit_Wall_Left.003', me_cube_112)
ob_kit_ceiling_003 = bpy.data.objects.new('Kit_Ceiling.003', me_cube_110)
ob_kit_wall_front_011 = bpy.data.objects.new('Kit_Wall_Front.011', me_cube_109)
ob_kit_ramp_ftob_003 = bpy.data.objects.new('Kit_Ramp_FtoB.003', me_cube_108)
ob_kit_ceiling_002 = bpy.data.objects.new('Kit_Ceiling.002', me_cube_107)
ob_kit_wall_front_010 = bpy.data.objects.new('Kit_Wall_Front.010', me_cube_105)
ob_kit_ramp_btof_003 = bpy.data.objects.new('Kit_Ramp_BtoF.003', me_cube_104)
ob_kit_wall_front_009 = bpy.data.objects.new('Kit_Wall_Front.009', me_cube_103)
ob_kit_wall_front_008 = bpy.data.objects.new('Kit_Wall_Front.008', me_cube_102)
ob_kit_ramp_btof_002 = bpy.data.objects.new('Kit_Ramp_BtoF.002', me_cube_101)
ob_kit_ramp_rtol_002 = bpy.data.objects.new('Kit_Ramp_RtoL.002', me_cube_098)
ob_kit_ramp_corner_fl_002 = bpy.data.objects.new('Kit_Ramp_Corner_FL.002', me_cube_099)
ob_kit_wall_front_007 = bpy.data.objects.new('Kit_Wall_Front.007', me_cube_100)
ob_kit_wall_right_006 = bpy.data.objects.new('Kit_Wall_Right.006', me_cube_096)
ob_kit_wall_front_006 = bpy.data.objects.new('Kit_Wall_Front.006', me_cube_095)
ob_kit_ramp_ftob_002 = bpy.data.objects.new('Kit_Ramp_FtoB.002', me_cube_094)
ob_kit_ramp_corner_bl_002 = bpy.data.objects.new('Kit_Ramp_Corner_BL.002', me_cube_093)
ob_kit_wall_right_005 = bpy.data.objects.new('Kit_Wall_Right.005', me_cube_092)
ob_kit_wall_right_004 = bpy.data.objects.new('Kit_Wall_Right.004', me_cube_091)
ob_kit_wall_front_005 = bpy.data.objects.new('Kit_Wall_Front.005', me_cube_090)
ob_kit_wall_front_004 = bpy.data.objects.new('Kit_Wall_Front.004', me_cube_089)
ob_kit_wall_front_003 = bpy.data.objects.new('Kit_Wall_Front.003', me_cube_088)
ob_kit_wall_right_003 = bpy.data.objects.new('Kit_Wall_Right.003', me_cube_087)
ob_kit_wall_front_002 = bpy.data.objects.new('Kit_Wall_Front.002', me_cube_086)
ob_kit_wall_right_002 = bpy.data.objects.new('Kit_Wall_Right.002', me_cube_085)
ob_kit_wall_left_002 = bpy.data.objects.new('Kit_Wall_Left.002', me_cube_084)
ob_building_floor = bpy.data.objects.new('Building_Floor', me_cube_082)
ob_kit_filled_exposed_001 = bpy.data.objects.new('Kit_Filled_Exposed.001', me_cube_081)
ob_kit_floor_001 = bpy.data.objects.new('Kit_Floor.001', me_cube_080)
ob_kit_wall_back_001 = bpy.data.objects.new('Kit_Wall_Back.001', me_cube_079)
ob_kit_ceiling_001 = bpy.data.objects.new('Kit_Ceiling.001', me_cube_078)
ob_kit_wall_left_001 = bpy.data.objects.new('Kit_Wall_Left.001', me_cube_077)
ob_kit_wall_right_001 = bpy.data.objects.new('Kit_Wall_Right.001', me_cube_076)
ob_kit_wall_front_001 = bpy.data.objects.new('Kit_Wall_Front.001', me_cube_075)
ob_kit_ramp_ftob_001 = bpy.data.objects.new('Kit_Ramp_FtoB.001', me_cube_074)
ob_kit_ramp_rtol_001 = bpy.data.objects.new('Kit_Ramp_RtoL.001', me_cube_073)
ob_kit_ramp_ltor_001 = bpy.data.objects.new('Kit_Ramp_LtoR.001', me_cube_072)
ob_kit_ramp_btof_001 = bpy.data.objects.new('Kit_Ramp_BtoF.001', me_cube_071)
ob_kit_ramp_btof_ceil_001 = bpy.data.objects.new('Kit_Ramp_BtoF_Ceil.001', me_cube_070)
ob_kit_ramp_ltor_ceil_001 = bpy.data.objects.new('Kit_Ramp_LtoR_Ceil.001', me_cube_069)
ob_kit_ramp_rtol_ceil_001 = bpy.data.objects.new('Kit_Ramp_RtoL_Ceil.001', me_cube_068)
ob_kit_ramp_ftob_ceil_001 = bpy.data.objects.new('Kit_Ramp_FtoB_Ceil.001', me_cube_067)
ob_kit_ramp_wall_r_ftob_001 = bpy.data.objects.new('Kit_Ramp_Wall_R_FtoB.001', me_cube_066)
ob_kit_ramp_wall_r_rtol_001 = bpy.data.objects.new('Kit_Ramp_Wall_R_RtoL.001', me_cube_065)
ob_kit_ramp_wall_r_btof_001 = bpy.data.objects.new('Kit_Ramp_Wall_R_BtoF.001', me_cube_064)
ob_kit_ramp_wall_r_ltor_001 = bpy.data.objects.new('Kit_Ramp_Wall_R_LtoR.001', me_cube_063)
ob_kit_ramp_wall_l_ltor_001 = bpy.data.objects.new('Kit_Ramp_Wall_L_LtoR.001', me_cube_062)
ob_kit_ramp_wall_l_btof_001 = bpy.data.objects.new('Kit_Ramp_Wall_L_BtoF.001', me_cube_061)
ob_kit_ramp_wall_l_rtol_001 = bpy.data.objects.new('Kit_Ramp_Wall_L_RtoL.001', me_cube_060)
ob_kit_ramp_wall_l_ftob_001 = bpy.data.objects.new('Kit_Ramp_Wall_L_FtoB.001', me_cube_059)
ob_kit_ramp_wall_l_ftob_ceil_001 = bpy.data.objects.new('Kit_Ramp_Wall_L_FtoB_Ceil.001', me_cube_058)
ob_kit_ramp_wall_l_rtol_ceil_001 = bpy.data.objects.new('Kit_Ramp_Wall_L_RtoL_Ceil.001', me_cube_057)
ob_kit_ramp_wall_l_btof_ceil_001 = bpy.data.objects.new('Kit_Ramp_Wall_L_BtoF_Ceil.001', me_cube_056)
ob_kit_ramp_wall_l_ltor_ceil_001 = bpy.data.objects.new('Kit_Ramp_Wall_L_LtoR_Ceil.001', me_cube_055)
ob_kit_ramp_wall_r_ltor_ceil_001 = bpy.data.objects.new('Kit_Ramp_Wall_R_LtoR_Ceil.001', me_cube_054)
ob_kit_ramp_wall_r_btof_ceil_001 = bpy.data.objects.new('Kit_Ramp_Wall_R_BtoF_Ceil.001', me_cube_053)
ob_kit_ramp_wall_r_rtol_ceil_001 = bpy.data.objects.new('Kit_Ramp_Wall_R_RtoL_Ceil.001', me_cube_052)
ob_kit_ramp_wall_r_ftob_ceil_001 = bpy.data.objects.new('Kit_Ramp_Wall_R_FtoB_Ceil.001', me_cube_051)
ob_kit_ramp_corner_br_001 = bpy.data.objects.new('Kit_Ramp_Corner_BR.001', me_cube_050)
ob_kit_ramp_corner_bl_001 = bpy.data.objects.new('Kit_Ramp_Corner_BL.001', me_cube_049)
ob_kit_ramp_corner_fl_001 = bpy.data.objects.new('Kit_Ramp_Corner_FL.001', me_cube_048)
ob_kit_ramp_corner_fr_001 = bpy.data.objects.new('Kit_Ramp_Corner_FR.001', me_cube_047)
ob_kit_ramp_corner_fr_ceil_001 = bpy.data.objects.new('Kit_Ramp_Corner_FR_Ceil.001', me_cube_046)
ob_kit_ramp_corner_fl_ceil_001 = bpy.data.objects.new('Kit_Ramp_Corner_FL_Ceil.001', me_cube_045)
ob_kit_ramp_corner_bl_ceil_001 = bpy.data.objects.new('Kit_Ramp_Corner_BL_Ceil.001', me_cube_044)
ob_kit_ramp_corner_br_ceil_001 = bpy.data.objects.new('Kit_Ramp_Corner_BR_Ceil.001', me_cube_043)

# ---- transforms, parenting, visibility, modifiers, constraints
ob_human_size.location = (0.0, 2.498, 0.865)
ob_human_size.scale = (0.2842, 0.355, 0.875)
ob_human_size.lock_rotations_4d = False
ob_human_size.empty_display_type = 'ARROWS'
ob_human_size.lineart.crease_threshold = 0.0
ob_referencecube.location = (-4.098e-08, -7.823e-08, 1.75)
ob_referencecube.scale = (1.75, 1.75, 1.75)
ob_referencecube.lock_rotations_4d = False
ob_referencecube.empty_display_type = 'ARROWS'
ob_referencecube.lineart.crease_threshold = 0.0
ob_kit_ramp_corner_br_ceil.location = (-14.0, 21.0, 1.75)
ob_kit_ramp_corner_br_ceil.rotation_euler = (-0.0, 1.571, 0.0)
ob_kit_ramp_corner_br_ceil.scale = (-1.75, 1.75, 1.75)
ob_kit_ramp_corner_br_ceil.lock_rotations_4d = False
ob_kit_ramp_corner_br_ceil.empty_display_type = 'ARROWS'
ob_kit_ramp_corner_br_ceil.lineart.crease_threshold = 0.0
ob_kit_ramp_corner_bl_ceil.location = (-17.5, 21.0, 1.75)
ob_kit_ramp_corner_bl_ceil.rotation_euler = (-1.571, 1.571, 0.0)
ob_kit_ramp_corner_bl_ceil.scale = (-1.75, 1.75, 1.75)
ob_kit_ramp_corner_bl_ceil.lock_rotations_4d = False
ob_kit_ramp_corner_bl_ceil.empty_display_type = 'ARROWS'
ob_kit_ramp_corner_bl_ceil.lineart.crease_threshold = 0.0
ob_kit_ramp_corner_fl_ceil.location = (-21.0, 21.0, 1.75)
ob_kit_ramp_corner_fl_ceil.rotation_euler = (-3.142, 1.571, 0.0)
ob_kit_ramp_corner_fl_ceil.scale = (-1.75, 1.75, 1.75)
ob_kit_ramp_corner_fl_ceil.lock_rotations_4d = False
ob_kit_ramp_corner_fl_ceil.empty_display_type = 'ARROWS'
ob_kit_ramp_corner_fl_ceil.lineart.crease_threshold = 0.0
ob_kit_ramp_corner_fr_ceil.location = (-24.5, 21.0, 1.75)
ob_kit_ramp_corner_fr_ceil.rotation_euler = (-4.712, 1.571, 0.0)
ob_kit_ramp_corner_fr_ceil.scale = (-1.75, 1.75, 1.75)
ob_kit_ramp_corner_fr_ceil.lock_rotations_4d = False
ob_kit_ramp_corner_fr_ceil.empty_display_type = 'ARROWS'
ob_kit_ramp_corner_fr_ceil.lineart.crease_threshold = 0.0
ob_kit_ramp_corner_fr.location = (-10.5, 21.0, 1.75)
ob_kit_ramp_corner_fr.rotation_euler = (-4.712, 1.571, 0.0)
ob_kit_ramp_corner_fr.scale = (1.75, 1.75, 1.75)
ob_kit_ramp_corner_fr.lock_rotations_4d = False
ob_kit_ramp_corner_fr.empty_display_type = 'ARROWS'
ob_kit_ramp_corner_fr.lineart.crease_threshold = 0.0
ob_kit_ramp_corner_fl.location = (-7.0, 21.0, 1.75)
ob_kit_ramp_corner_fl.rotation_euler = (-3.142, 1.571, 0.0)
ob_kit_ramp_corner_fl.scale = (1.75, 1.75, 1.75)
ob_kit_ramp_corner_fl.lock_rotations_4d = False
ob_kit_ramp_corner_fl.empty_display_type = 'ARROWS'
ob_kit_ramp_corner_fl.lineart.crease_threshold = 0.0
ob_kit_ramp_corner_bl.location = (-3.5, 21.0, 1.75)
ob_kit_ramp_corner_bl.rotation_euler = (-1.571, 1.571, 0.0)
ob_kit_ramp_corner_bl.scale = (1.75, 1.75, 1.75)
ob_kit_ramp_corner_bl.lock_rotations_4d = False
ob_kit_ramp_corner_bl.empty_display_type = 'ARROWS'
ob_kit_ramp_corner_bl.lineart.crease_threshold = 0.0
ob_kit_ramp_corner_br.location = (0.0, 21.0, 1.75)
ob_kit_ramp_corner_br.rotation_euler = (-0.0, 1.571, 0.0)
ob_kit_ramp_corner_br.scale = (1.75, 1.75, 1.75)
ob_kit_ramp_corner_br.lock_rotations_4d = False
ob_kit_ramp_corner_br.empty_display_type = 'ARROWS'
ob_kit_ramp_corner_br.lineart.crease_threshold = 0.0
ob_kit_ramp_wall_r_ftob_ceil.location = (-28.0, 17.5, 1.75)
ob_kit_ramp_wall_r_ftob_ceil.rotation_euler = (-0.0, 1.571, 0.0)
ob_kit_ramp_wall_r_ftob_ceil.scale = (-1.75, 1.75, 1.75)
ob_kit_ramp_wall_r_ftob_ceil.lock_rotations_4d = False
ob_kit_ramp_wall_r_ftob_ceil.empty_display_type = 'ARROWS'
ob_kit_ramp_wall_r_ftob_ceil.lineart.crease_threshold = 0.0
ob_kit_ramp_wall_r_rtol_ceil.location = (-31.5, 17.5, 1.75)
ob_kit_ramp_wall_r_rtol_ceil.rotation_euler = (-1.571, 1.571, 0.0)
ob_kit_ramp_wall_r_rtol_ceil.scale = (-1.75, 1.75, 1.75)
ob_kit_ramp_wall_r_rtol_ceil.lock_rotations_4d = False
ob_kit_ramp_wall_r_rtol_ceil.empty_display_type = 'ARROWS'
ob_kit_ramp_wall_r_rtol_ceil.lineart.crease_threshold = 0.0
ob_kit_ramp_wall_r_btof_ceil.location = (-35.0, 17.5, 1.75)
ob_kit_ramp_wall_r_btof_ceil.rotation_euler = (-3.142, 1.571, 0.0)
ob_kit_ramp_wall_r_btof_ceil.scale = (-1.75, 1.75, 1.75)
ob_kit_ramp_wall_r_btof_ceil.lock_rotations_4d = False
ob_kit_ramp_wall_r_btof_ceil.empty_display_type = 'ARROWS'
ob_kit_ramp_wall_r_btof_ceil.lineart.crease_threshold = 0.0
ob_kit_ramp_wall_r_ltor_ceil.location = (-38.5, 17.5, 1.75)
ob_kit_ramp_wall_r_ltor_ceil.rotation_euler = (-4.712, 1.571, 0.0)
ob_kit_ramp_wall_r_ltor_ceil.scale = (-1.75, 1.75, 1.75)
ob_kit_ramp_wall_r_ltor_ceil.lock_rotations_4d = False
ob_kit_ramp_wall_r_ltor_ceil.empty_display_type = 'ARROWS'
ob_kit_ramp_wall_r_ltor_ceil.lineart.crease_threshold = 0.0
ob_kit_ramp_wall_l_ltor_ceil.location = (-52.5, 17.5, 1.75)
ob_kit_ramp_wall_l_ltor_ceil.rotation_euler = (-4.712, 1.571, 0.0)
ob_kit_ramp_wall_l_ltor_ceil.scale = (-1.75, -1.75, 1.75)
ob_kit_ramp_wall_l_ltor_ceil.lock_rotations_4d = False
ob_kit_ramp_wall_l_ltor_ceil.empty_display_type = 'ARROWS'
ob_kit_ramp_wall_l_ltor_ceil.lineart.crease_threshold = 0.0
ob_kit_ramp_wall_l_btof_ceil.location = (-49.0, 17.5, 1.75)
ob_kit_ramp_wall_l_btof_ceil.rotation_euler = (-3.142, 1.571, 0.0)
ob_kit_ramp_wall_l_btof_ceil.scale = (-1.75, -1.75, 1.75)
ob_kit_ramp_wall_l_btof_ceil.lock_rotations_4d = False
ob_kit_ramp_wall_l_btof_ceil.empty_display_type = 'ARROWS'
ob_kit_ramp_wall_l_btof_ceil.lineart.crease_threshold = 0.0
ob_kit_ramp_wall_l_rtol_ceil.location = (-45.5, 17.5, 1.75)
ob_kit_ramp_wall_l_rtol_ceil.rotation_euler = (-1.571, 1.571, 0.0)
ob_kit_ramp_wall_l_rtol_ceil.scale = (-1.75, -1.75, 1.75)
ob_kit_ramp_wall_l_rtol_ceil.lock_rotations_4d = False
ob_kit_ramp_wall_l_rtol_ceil.empty_display_type = 'ARROWS'
ob_kit_ramp_wall_l_rtol_ceil.lineart.crease_threshold = 0.0
ob_kit_ramp_wall_l_ftob_ceil.location = (-42.0, 17.5, 1.75)
ob_kit_ramp_wall_l_ftob_ceil.rotation_euler = (-0.0, 1.571, 0.0)
ob_kit_ramp_wall_l_ftob_ceil.scale = (-1.75, -1.75, 1.75)
ob_kit_ramp_wall_l_ftob_ceil.lock_rotations_4d = False
ob_kit_ramp_wall_l_ftob_ceil.empty_display_type = 'ARROWS'
ob_kit_ramp_wall_l_ftob_ceil.lineart.crease_threshold = 0.0
ob_kit_ramp_wall_l_ftob.location = (-14.0, 17.5, 1.75)
ob_kit_ramp_wall_l_ftob.rotation_euler = (-0.0, 1.571, 0.0)
ob_kit_ramp_wall_l_ftob.scale = (1.75, -1.75, 1.75)
ob_kit_ramp_wall_l_ftob.lock_rotations_4d = False
ob_kit_ramp_wall_l_ftob.empty_display_type = 'ARROWS'
ob_kit_ramp_wall_l_ftob.lineart.crease_threshold = 0.0
ob_kit_ramp_wall_l_rtol.location = (-17.5, 17.5, 1.75)
ob_kit_ramp_wall_l_rtol.rotation_euler = (-1.571, 1.571, 0.0)
ob_kit_ramp_wall_l_rtol.scale = (1.75, -1.75, 1.75)
ob_kit_ramp_wall_l_rtol.lock_rotations_4d = False
ob_kit_ramp_wall_l_rtol.empty_display_type = 'ARROWS'
ob_kit_ramp_wall_l_rtol.lineart.crease_threshold = 0.0
ob_kit_ramp_wall_l_btof.location = (-21.0, 17.5, 1.75)
ob_kit_ramp_wall_l_btof.rotation_euler = (-3.142, 1.571, 0.0)
ob_kit_ramp_wall_l_btof.scale = (1.75, -1.75, 1.75)
ob_kit_ramp_wall_l_btof.lock_rotations_4d = False
ob_kit_ramp_wall_l_btof.empty_display_type = 'ARROWS'
ob_kit_ramp_wall_l_btof.lineart.crease_threshold = 0.0
ob_kit_ramp_wall_l_ltor.location = (-24.5, 17.5, 1.75)
ob_kit_ramp_wall_l_ltor.rotation_euler = (-4.712, 1.571, 0.0)
ob_kit_ramp_wall_l_ltor.scale = (1.75, -1.75, 1.75)
ob_kit_ramp_wall_l_ltor.lock_rotations_4d = False
ob_kit_ramp_wall_l_ltor.empty_display_type = 'ARROWS'
ob_kit_ramp_wall_l_ltor.lineart.crease_threshold = 0.0
ob_kit_ramp_wall_r_ltor.location = (-10.5, 17.5, 1.75)
ob_kit_ramp_wall_r_ltor.rotation_euler = (-4.712, 1.571, 0.0)
ob_kit_ramp_wall_r_ltor.scale = (1.75, 1.75, 1.75)
ob_kit_ramp_wall_r_ltor.lock_rotations_4d = False
ob_kit_ramp_wall_r_ltor.empty_display_type = 'ARROWS'
ob_kit_ramp_wall_r_ltor.lineart.crease_threshold = 0.0
ob_kit_ramp_wall_r_btof.location = (-7.0, 17.5, 1.75)
ob_kit_ramp_wall_r_btof.rotation_euler = (-3.142, 1.571, 0.0)
ob_kit_ramp_wall_r_btof.scale = (1.75, 1.75, 1.75)
ob_kit_ramp_wall_r_btof.lock_rotations_4d = False
ob_kit_ramp_wall_r_btof.empty_display_type = 'ARROWS'
ob_kit_ramp_wall_r_btof.lineart.crease_threshold = 0.0
ob_kit_ramp_wall_r_rtol.location = (-3.5, 17.5, 1.75)
ob_kit_ramp_wall_r_rtol.rotation_euler = (-1.571, 1.571, 0.0)
ob_kit_ramp_wall_r_rtol.scale = (1.75, 1.75, 1.75)
ob_kit_ramp_wall_r_rtol.lock_rotations_4d = False
ob_kit_ramp_wall_r_rtol.empty_display_type = 'ARROWS'
ob_kit_ramp_wall_r_rtol.lineart.crease_threshold = 0.0
ob_kit_ramp_wall_r_ftob.location = (0.0, 17.5, 1.75)
ob_kit_ramp_wall_r_ftob.rotation_euler = (-0.0, 1.571, 0.0)
ob_kit_ramp_wall_r_ftob.scale = (1.75, 1.75, 1.75)
ob_kit_ramp_wall_r_ftob.lock_rotations_4d = False
ob_kit_ramp_wall_r_ftob.empty_display_type = 'ARROWS'
ob_kit_ramp_wall_r_ftob.lineart.crease_threshold = 0.0
ob_kit_ramp_ftob_ceil.location = (-14.0, 14.0, 1.75)
ob_kit_ramp_ftob_ceil.rotation_euler = (-3.142, -1.571, 0.0)
ob_kit_ramp_ftob_ceil.scale = (1.75, 1.75, 1.75)
ob_kit_ramp_ftob_ceil.lock_rotations_4d = False
ob_kit_ramp_ftob_ceil.empty_display_type = 'ARROWS'
ob_kit_ramp_ftob_ceil.lineart.crease_threshold = 0.0
ob_kit_ramp_rtol_ceil.location = (-17.5, 14.0, 1.75)
ob_kit_ramp_rtol_ceil.rotation_euler = (1.571, -1.571, 0.0)
ob_kit_ramp_rtol_ceil.scale = (1.75, 1.75, 1.75)
ob_kit_ramp_rtol_ceil.lock_rotations_4d = False
ob_kit_ramp_rtol_ceil.empty_display_type = 'ARROWS'
ob_kit_ramp_rtol_ceil.lineart.crease_threshold = 0.0
ob_kit_ramp_ltor_ceil.location = (-21.0, 14.0, 1.75)
ob_kit_ramp_ltor_ceil.rotation_euler = (-1.571, -1.571, 0.0)
ob_kit_ramp_ltor_ceil.scale = (1.75, 1.75, 1.75)
ob_kit_ramp_ltor_ceil.lock_rotations_4d = False
ob_kit_ramp_ltor_ceil.empty_display_type = 'ARROWS'
ob_kit_ramp_ltor_ceil.lineart.crease_threshold = 0.0
ob_kit_ramp_btof_ceil.location = (-24.5, 14.0, 1.75)
ob_kit_ramp_btof_ceil.rotation_euler = (-8.742e-08, -1.571, 0.0)
ob_kit_ramp_btof_ceil.scale = (1.75, 1.75, 1.75)
ob_kit_ramp_btof_ceil.lock_rotations_4d = False
ob_kit_ramp_btof_ceil.empty_display_type = 'ARROWS'
ob_kit_ramp_btof_ceil.lineart.crease_threshold = 0.0
ob_kit_ramp_btof.location = (-10.5, 14.0, 1.75)
ob_kit_ramp_btof.rotation_euler = (-3.142, 1.571, 0.0)
ob_kit_ramp_btof.scale = (1.75, 1.75, 1.75)
ob_kit_ramp_btof.lock_rotations_4d = False
ob_kit_ramp_btof.empty_display_type = 'ARROWS'
ob_kit_ramp_btof.lineart.crease_threshold = 0.0
ob_kit_ramp_ltor.location = (-7.0, 14.0, 1.75)
ob_kit_ramp_ltor.rotation_euler = (-4.712, 1.571, 0.0)
ob_kit_ramp_ltor.scale = (1.75, 1.75, 1.75)
ob_kit_ramp_ltor.lock_rotations_4d = False
ob_kit_ramp_ltor.empty_display_type = 'ARROWS'
ob_kit_ramp_ltor.lineart.crease_threshold = 0.0
ob_kit_ramp_rtol.location = (-3.5, 14.0, 1.75)
ob_kit_ramp_rtol.rotation_euler = (-1.571, 1.571, 0.0)
ob_kit_ramp_rtol.scale = (1.75, 1.75, 1.75)
ob_kit_ramp_rtol.lock_rotations_4d = False
ob_kit_ramp_rtol.empty_display_type = 'ARROWS'
ob_kit_ramp_rtol.lineart.crease_threshold = 0.0
ob_kit_ramp_ftob.location = (0.0, 14.0, 1.75)
ob_kit_ramp_ftob.rotation_euler = (-0.0, 1.571, 0.0)
ob_kit_ramp_ftob.scale = (1.75, 1.75, 1.75)
ob_kit_ramp_ftob.lock_rotations_4d = False
ob_kit_ramp_ftob.empty_display_type = 'ARROWS'
ob_kit_ramp_ftob.lineart.crease_threshold = 0.0
ob_kit_wall_front.location = (-10.5, 7.0, 1.75)
ob_kit_wall_front.rotation_euler = (0.0, -0.0, 3.142)
ob_kit_wall_front.scale = (1.75, 1.75, 1.75)
ob_kit_wall_front.lock_rotations_4d = False
ob_kit_wall_front.empty_display_type = 'ARROWS'
ob_kit_wall_front.lineart.crease_threshold = 0.0
ob_kit_wall_right.location = (-7.0, 7.0, 1.75)
ob_kit_wall_right.rotation_euler = (0.0, -0.0, 4.712)
ob_kit_wall_right.scale = (1.75, 1.75, 1.75)
ob_kit_wall_right.lock_rotations_4d = False
ob_kit_wall_right.empty_display_type = 'ARROWS'
ob_kit_wall_right.lineart.crease_threshold = 0.0
ob_kit_wall_left.location = (-3.5, 7.0, 1.75)
ob_kit_wall_left.rotation_euler = (0.0, -0.0, 1.571)
ob_kit_wall_left.scale = (1.75, 1.75, 1.75)
ob_kit_wall_left.lock_rotations_4d = False
ob_kit_wall_left.empty_display_type = 'ARROWS'
ob_kit_wall_left.lineart.crease_threshold = 0.0
ob_kit_ceiling.location = (0.0, 10.5, 1.75)
ob_kit_ceiling.rotation_euler = (-0.0, 1.571, 0.0)
ob_kit_ceiling.scale = (1.75, 1.75, 1.75)
ob_kit_ceiling.lock_rotations_4d = False
ob_kit_ceiling.empty_display_type = 'ARROWS'
ob_kit_ceiling.lineart.crease_threshold = 0.0
ob_kit_wall_back.location = (0.0, 7.0, 1.75)
ob_kit_wall_back.scale = (1.75, 1.75, 1.75)
ob_kit_wall_back.lock_rotations_4d = False
ob_kit_wall_back.empty_display_type = 'ARROWS'
ob_kit_wall_back.lineart.crease_threshold = 0.0
ob_kit_floor.location = (0.0, 3.5, 1.75)
ob_kit_floor.scale = (1.75, 1.75, 1.75)
ob_kit_floor.lock_rotations_4d = False
ob_kit_floor.empty_display_type = 'ARROWS'
ob_kit_floor.lineart.crease_threshold = 0.0
ob_kit_filled_exposed.location = (0.0, 0.0, 1.75)
ob_kit_filled_exposed.scale = (1.75, 1.75, 1.75)
ob_kit_filled_exposed.lock_rotations_4d = False
ob_kit_filled_exposed.empty_display_type = 'ARROWS'
ob_kit_filled_exposed.lineart.crease_threshold = 0.0
ob_building___reference_kit.location = (0.0, 0.0, 0.0)
ob_building___reference_kit.empty_image_offset = (0.0, 0.0)
ob_building___reference_kit.lineart.crease_threshold = 0.0
ob_kit_wall_front_013.parent = ob_building___reference_kit
ob_kit_wall_front_013.location = (14.0, 3.5, 1.75)
ob_kit_wall_front_013.rotation_euler = (0.0, -0.0, 3.142)
ob_kit_wall_front_013.scale = (1.75, 1.75, 1.75)
ob_kit_wall_front_013.lock_rotations_4d = False
ob_kit_wall_front_013.empty_display_type = 'ARROWS'
ob_kit_wall_front_013.lineart.crease_threshold = 0.0
ob_kit_wall_left_006.parent = ob_building___reference_kit
ob_kit_wall_left_006.location = (7.0, 7.0, 8.75)
ob_kit_wall_left_006.rotation_euler = (0.0, -0.0, 1.571)
ob_kit_wall_left_006.scale = (1.75, 1.75, 1.75)
ob_kit_wall_left_006.lock_rotations_4d = False
ob_kit_wall_left_006.empty_display_type = 'ARROWS'
ob_kit_wall_left_006.lineart.crease_threshold = 0.0
ob_kit_ramp_corner_br_002.parent = ob_building___reference_kit
ob_kit_ramp_corner_br_002.location = (10.5, 3.5, 5.25)
ob_kit_ramp_corner_br_002.rotation_euler = (-0.0, 1.571, 0.0)
ob_kit_ramp_corner_br_002.scale = (1.75, 1.75, 1.75)
ob_kit_ramp_corner_br_002.lock_rotations_4d = False
ob_kit_ramp_corner_br_002.empty_display_type = 'ARROWS'
ob_kit_ramp_corner_br_002.lineart.crease_threshold = 0.0
ob_kit_ramp_ltor_002.parent = ob_building___reference_kit
ob_kit_ramp_ltor_002.location = (7.0, 3.5, 5.25)
ob_kit_ramp_ltor_002.rotation_euler = (-4.712, 1.571, 0.0)
ob_kit_ramp_ltor_002.scale = (1.75, 1.75, 1.75)
ob_kit_ramp_ltor_002.lock_rotations_4d = False
ob_kit_ramp_ltor_002.empty_display_type = 'ARROWS'
ob_kit_ramp_ltor_002.lineart.crease_threshold = 0.0
ob_kit_wall_front_012.parent = ob_building___reference_kit
ob_kit_wall_front_012.location = (0.0, 3.5, 1.75)
ob_kit_wall_front_012.rotation_euler = (0.0, -0.0, 3.142)
ob_kit_wall_front_012.scale = (1.75, 1.75, 1.75)
ob_kit_wall_front_012.lock_rotations_4d = False
ob_kit_wall_front_012.empty_display_type = 'ARROWS'
ob_kit_wall_front_012.lineart.crease_threshold = 0.0
ob_kit_ceiling_004.parent = ob_building___reference_kit
ob_kit_ceiling_004.location = (14.0, 3.5, 1.75)
ob_kit_ceiling_004.rotation_euler = (-0.0, 1.571, 0.0)
ob_kit_ceiling_004.scale = (1.75, 1.75, 1.75)
ob_kit_ceiling_004.lock_rotations_4d = False
ob_kit_ceiling_004.empty_display_type = 'ARROWS'
ob_kit_ceiling_004.lineart.crease_threshold = 0.0
ob_kit_ramp_corner_fr_002.parent = ob_building___reference_kit
ob_kit_ramp_corner_fr_002.location = (3.5, 3.5, 5.25)
ob_kit_ramp_corner_fr_002.rotation_euler = (-4.712, 1.571, 0.0)
ob_kit_ramp_corner_fr_002.scale = (1.75, 1.75, 1.75)
ob_kit_ramp_corner_fr_002.lock_rotations_4d = False
ob_kit_ramp_corner_fr_002.empty_display_type = 'ARROWS'
ob_kit_ramp_corner_fr_002.lineart.crease_threshold = 0.0
ob_kit_wall_left_005.parent = ob_building___reference_kit
ob_kit_wall_left_005.location = (3.5, 3.5, 1.75)
ob_kit_wall_left_005.rotation_euler = (0.0, -0.0, 1.571)
ob_kit_wall_left_005.scale = (1.75, 1.75, 1.75)
ob_kit_wall_left_005.lock_rotations_4d = False
ob_kit_wall_left_005.empty_display_type = 'ARROWS'
ob_kit_wall_left_005.lineart.crease_threshold = 0.0
ob_kit_wall_left_004.parent = ob_building___reference_kit
ob_kit_wall_left_004.location = (7.0, 3.5, 1.75)
ob_kit_wall_left_004.rotation_euler = (0.0, -0.0, 1.571)
ob_kit_wall_left_004.scale = (1.75, 1.75, 1.75)
ob_kit_wall_left_004.lock_rotations_4d = False
ob_kit_wall_left_004.empty_display_type = 'ARROWS'
ob_kit_wall_left_004.lineart.crease_threshold = 0.0
ob_kit_wall_left_003.parent = ob_building___reference_kit
ob_kit_wall_left_003.location = (10.5, 3.5, 1.75)
ob_kit_wall_left_003.rotation_euler = (0.0, -0.0, 1.571)
ob_kit_wall_left_003.scale = (1.75, 1.75, 1.75)
ob_kit_wall_left_003.lock_rotations_4d = False
ob_kit_wall_left_003.empty_display_type = 'ARROWS'
ob_kit_wall_left_003.lineart.crease_threshold = 0.0
ob_kit_ceiling_003.parent = ob_building___reference_kit
ob_kit_ceiling_003.location = (7.0, 7.0, 8.75)
ob_kit_ceiling_003.rotation_euler = (-0.0, 1.571, 0.0)
ob_kit_ceiling_003.scale = (1.75, 1.75, 1.75)
ob_kit_ceiling_003.lock_rotations_4d = False
ob_kit_ceiling_003.empty_display_type = 'ARROWS'
ob_kit_ceiling_003.lineart.crease_threshold = 0.0
ob_kit_wall_front_011.parent = ob_building___reference_kit
ob_kit_wall_front_011.location = (7.0, 7.0, 8.75)
ob_kit_wall_front_011.rotation_euler = (0.0, -0.0, 3.142)
ob_kit_wall_front_011.scale = (1.75, 1.75, 1.75)
ob_kit_wall_front_011.lock_rotations_4d = False
ob_kit_wall_front_011.empty_display_type = 'ARROWS'
ob_kit_wall_front_011.lineart.crease_threshold = 0.0
ob_kit_ramp_ftob_003.parent = ob_building___reference_kit
ob_kit_ramp_ftob_003.location = (10.5, 7.0, 5.25)
ob_kit_ramp_ftob_003.rotation_euler = (-0.0, 1.571, 0.0)
ob_kit_ramp_ftob_003.scale = (1.75, 1.75, 1.75)
ob_kit_ramp_ftob_003.lock_rotations_4d = False
ob_kit_ramp_ftob_003.empty_display_type = 'ARROWS'
ob_kit_ramp_ftob_003.lineart.crease_threshold = 0.0
ob_kit_ceiling_002.parent = ob_building___reference_kit
ob_kit_ceiling_002.location = (7.0, 10.5, 8.75)
ob_kit_ceiling_002.rotation_euler = (-0.0, 1.571, 0.0)
ob_kit_ceiling_002.scale = (1.75, 1.75, 1.75)
ob_kit_ceiling_002.lock_rotations_4d = False
ob_kit_ceiling_002.empty_display_type = 'ARROWS'
ob_kit_ceiling_002.lineart.crease_threshold = 0.0
ob_kit_wall_front_010.parent = ob_building___reference_kit
ob_kit_wall_front_010.location = (3.5, 7.0, 8.75)
ob_kit_wall_front_010.rotation_euler = (0.0, -0.0, 3.142)
ob_kit_wall_front_010.scale = (1.75, 1.75, 1.75)
ob_kit_wall_front_010.lock_rotations_4d = False
ob_kit_wall_front_010.empty_display_type = 'ARROWS'
ob_kit_wall_front_010.lineart.crease_threshold = 0.0
ob_kit_ramp_btof_003.parent = ob_building___reference_kit
ob_kit_ramp_btof_003.location = (3.5, 7.0, 5.25)
ob_kit_ramp_btof_003.rotation_euler = (-3.142, 1.571, 0.0)
ob_kit_ramp_btof_003.scale = (1.75, 1.75, 1.75)
ob_kit_ramp_btof_003.lock_rotations_4d = False
ob_kit_ramp_btof_003.empty_display_type = 'ARROWS'
ob_kit_ramp_btof_003.lineart.crease_threshold = 0.0
ob_kit_wall_front_009.parent = ob_building___reference_kit
ob_kit_wall_front_009.location = (0.0, 7.0, 1.75)
ob_kit_wall_front_009.rotation_euler = (0.0, -0.0, 3.142)
ob_kit_wall_front_009.scale = (1.75, 1.75, 1.75)
ob_kit_wall_front_009.lock_rotations_4d = False
ob_kit_wall_front_009.empty_display_type = 'ARROWS'
ob_kit_wall_front_009.lineart.crease_threshold = 0.0
ob_kit_wall_front_008.parent = ob_building___reference_kit
ob_kit_wall_front_008.location = (0.0, 10.5, 1.75)
ob_kit_wall_front_008.rotation_euler = (0.0, -0.0, 3.142)
ob_kit_wall_front_008.scale = (1.75, 1.75, 1.75)
ob_kit_wall_front_008.lock_rotations_4d = False
ob_kit_wall_front_008.empty_display_type = 'ARROWS'
ob_kit_wall_front_008.lineart.crease_threshold = 0.0
ob_kit_ramp_btof_002.parent = ob_building___reference_kit
ob_kit_ramp_btof_002.location = (3.5, 10.5, 5.25)
ob_kit_ramp_btof_002.rotation_euler = (-3.142, 1.571, 0.0)
ob_kit_ramp_btof_002.scale = (1.75, 1.75, 1.75)
ob_kit_ramp_btof_002.lock_rotations_4d = False
ob_kit_ramp_btof_002.empty_display_type = 'ARROWS'
ob_kit_ramp_btof_002.lineart.crease_threshold = 0.0
ob_kit_ramp_rtol_002.parent = ob_building___reference_kit
ob_kit_ramp_rtol_002.location = (7.0, 14.0, 5.25)
ob_kit_ramp_rtol_002.rotation_euler = (-1.571, 1.571, 0.0)
ob_kit_ramp_rtol_002.scale = (1.75, 1.75, 1.75)
ob_kit_ramp_rtol_002.lock_rotations_4d = False
ob_kit_ramp_rtol_002.empty_display_type = 'ARROWS'
ob_kit_ramp_rtol_002.lineart.crease_threshold = 0.0
ob_kit_ramp_corner_fl_002.parent = ob_building___reference_kit
ob_kit_ramp_corner_fl_002.location = (3.5, 14.0, 5.25)
ob_kit_ramp_corner_fl_002.rotation_euler = (-3.142, 1.571, 0.0)
ob_kit_ramp_corner_fl_002.scale = (1.75, 1.75, 1.75)
ob_kit_ramp_corner_fl_002.lock_rotations_4d = False
ob_kit_ramp_corner_fl_002.empty_display_type = 'ARROWS'
ob_kit_ramp_corner_fl_002.lineart.crease_threshold = 0.0
ob_kit_wall_front_007.parent = ob_building___reference_kit
ob_kit_wall_front_007.location = (3.5, 10.5, 8.75)
ob_kit_wall_front_007.rotation_euler = (0.0, -0.0, 3.142)
ob_kit_wall_front_007.scale = (1.75, 1.75, 1.75)
ob_kit_wall_front_007.lock_rotations_4d = False
ob_kit_wall_front_007.empty_display_type = 'ARROWS'
ob_kit_wall_front_007.lineart.crease_threshold = 0.0
ob_kit_wall_right_006.parent = ob_building___reference_kit
ob_kit_wall_right_006.location = (7.0, 10.5, 8.75)
ob_kit_wall_right_006.rotation_euler = (0.0, -0.0, 4.712)
ob_kit_wall_right_006.scale = (1.75, 1.75, 1.75)
ob_kit_wall_right_006.lock_rotations_4d = False
ob_kit_wall_right_006.empty_display_type = 'ARROWS'
ob_kit_wall_right_006.lineart.crease_threshold = 0.0
ob_kit_wall_front_006.parent = ob_building___reference_kit
ob_kit_wall_front_006.location = (7.0, 10.5, 8.75)
ob_kit_wall_front_006.rotation_euler = (0.0, -0.0, 3.142)
ob_kit_wall_front_006.scale = (1.75, 1.75, 1.75)
ob_kit_wall_front_006.lock_rotations_4d = False
ob_kit_wall_front_006.empty_display_type = 'ARROWS'
ob_kit_wall_front_006.lineart.crease_threshold = 0.0
ob_kit_ramp_ftob_002.parent = ob_building___reference_kit
ob_kit_ramp_ftob_002.location = (10.5, 10.5, 5.25)
ob_kit_ramp_ftob_002.rotation_euler = (-0.0, 1.571, 0.0)
ob_kit_ramp_ftob_002.scale = (1.75, 1.75, 1.75)
ob_kit_ramp_ftob_002.lock_rotations_4d = False
ob_kit_ramp_ftob_002.empty_display_type = 'ARROWS'
ob_kit_ramp_ftob_002.lineart.crease_threshold = 0.0
ob_kit_ramp_corner_bl_002.parent = ob_building___reference_kit
ob_kit_ramp_corner_bl_002.location = (10.5, 14.0, 5.25)
ob_kit_ramp_corner_bl_002.rotation_euler = (-1.571, 1.571, 0.0)
ob_kit_ramp_corner_bl_002.scale = (1.75, 1.75, 1.75)
ob_kit_ramp_corner_bl_002.lock_rotations_4d = False
ob_kit_ramp_corner_bl_002.empty_display_type = 'ARROWS'
ob_kit_ramp_corner_bl_002.lineart.crease_threshold = 0.0
ob_kit_wall_right_005.parent = ob_building___reference_kit
ob_kit_wall_right_005.location = (10.5, 14.0, 1.75)
ob_kit_wall_right_005.rotation_euler = (0.0, -0.0, 4.712)
ob_kit_wall_right_005.scale = (1.75, 1.75, 1.75)
ob_kit_wall_right_005.lock_rotations_4d = False
ob_kit_wall_right_005.empty_display_type = 'ARROWS'
ob_kit_wall_right_005.lineart.crease_threshold = 0.0
ob_kit_wall_right_004.parent = ob_building___reference_kit
ob_kit_wall_right_004.location = (7.0, 14.0, 1.75)
ob_kit_wall_right_004.rotation_euler = (0.0, -0.0, 4.712)
ob_kit_wall_right_004.scale = (1.75, 1.75, 1.75)
ob_kit_wall_right_004.lock_rotations_4d = False
ob_kit_wall_right_004.empty_display_type = 'ARROWS'
ob_kit_wall_right_004.lineart.crease_threshold = 0.0
ob_kit_wall_front_005.parent = ob_building___reference_kit
ob_kit_wall_front_005.location = (10.5, 14.0, 1.75)
ob_kit_wall_front_005.rotation_euler = (0.0, -0.0, 3.142)
ob_kit_wall_front_005.scale = (1.75, 1.75, 1.75)
ob_kit_wall_front_005.lock_rotations_4d = False
ob_kit_wall_front_005.empty_display_type = 'ARROWS'
ob_kit_wall_front_005.lineart.crease_threshold = 0.0
ob_kit_wall_front_004.parent = ob_building___reference_kit
ob_kit_wall_front_004.location = (10.5, 10.5, 1.75)
ob_kit_wall_front_004.rotation_euler = (0.0, -0.0, 3.142)
ob_kit_wall_front_004.scale = (1.75, 1.75, 1.75)
ob_kit_wall_front_004.lock_rotations_4d = False
ob_kit_wall_front_004.empty_display_type = 'ARROWS'
ob_kit_wall_front_004.lineart.crease_threshold = 0.0
ob_kit_wall_front_003.parent = ob_building___reference_kit
ob_kit_wall_front_003.location = (10.5, 7.0, 1.75)
ob_kit_wall_front_003.rotation_euler = (0.0, -0.0, 3.142)
ob_kit_wall_front_003.scale = (1.75, 1.75, 1.75)
ob_kit_wall_front_003.lock_rotations_4d = False
ob_kit_wall_front_003.empty_display_type = 'ARROWS'
ob_kit_wall_front_003.lineart.crease_threshold = 0.0
ob_kit_wall_right_003.parent = ob_building___reference_kit
ob_kit_wall_right_003.location = (14.0, 3.5, 1.75)
ob_kit_wall_right_003.rotation_euler = (0.0, -0.0, 4.712)
ob_kit_wall_right_003.scale = (1.75, 1.75, 1.75)
ob_kit_wall_right_003.lock_rotations_4d = False
ob_kit_wall_right_003.empty_display_type = 'ARROWS'
ob_kit_wall_right_003.lineart.crease_threshold = 0.0
ob_kit_wall_front_002.parent = ob_building___reference_kit
ob_kit_wall_front_002.location = (0.0, 14.0, 1.75)
ob_kit_wall_front_002.rotation_euler = (0.0, -0.0, 3.142)
ob_kit_wall_front_002.scale = (1.75, 1.75, 1.75)
ob_kit_wall_front_002.lock_rotations_4d = False
ob_kit_wall_front_002.empty_display_type = 'ARROWS'
ob_kit_wall_front_002.lineart.crease_threshold = 0.0
ob_kit_wall_right_002.parent = ob_building___reference_kit
ob_kit_wall_right_002.location = (3.5, 14.0, 1.75)
ob_kit_wall_right_002.rotation_euler = (0.0, -0.0, 4.712)
ob_kit_wall_right_002.scale = (1.75, 1.75, 1.75)
ob_kit_wall_right_002.lock_rotations_4d = False
ob_kit_wall_right_002.empty_display_type = 'ARROWS'
ob_kit_wall_right_002.lineart.crease_threshold = 0.0
ob_kit_wall_left_002.parent = ob_building___reference_kit
ob_kit_wall_left_002.location = (14.0, 3.5, 1.75)
ob_kit_wall_left_002.rotation_euler = (0.0, -0.0, 1.571)
ob_kit_wall_left_002.scale = (1.75, 1.75, 1.75)
ob_kit_wall_left_002.lock_rotations_4d = False
ob_kit_wall_left_002.empty_display_type = 'ARROWS'
ob_kit_wall_left_002.lineart.crease_threshold = 0.0
ob_building_floor.parent = ob_building___reference_kit
ob_building_floor.location = (0.0, 0.0, 1.75)
ob_building_floor.scale = (1.75, 1.75, 1.75)
ob_building_floor.lock_rotations_4d = False
ob_building_floor.empty_display_type = 'ARROWS'
ob_building_floor.hide_select = True
ob_building_floor.lineart.crease_threshold = 0.0
_m = ob_building_floor.modifiers.new('Array', 'ARRAY')
_m.count = 6
_m.constant_offset_displace = (0.0, 0.0, 0.0)
_m.relative_offset_displace = (0.0, 1.0, 0.0)
_m = ob_building_floor.modifiers.new('Array.001', 'ARRAY')
_m.count = 6
_m.constant_offset_displace = (0.0, 0.0, 0.0)
ob_kit_filled_exposed_001.location = (0.0, 21.0, 1.75)
ob_kit_filled_exposed_001.scale = (1.75, 1.75, 1.75)
ob_kit_filled_exposed_001.lock_rotations_4d = False
ob_kit_filled_exposed_001.empty_display_type = 'ARROWS'
ob_kit_filled_exposed_001.lineart.crease_threshold = 0.0
ob_kit_floor_001.location = (0.0, 24.5, 1.75)
ob_kit_floor_001.scale = (1.75, 1.75, 1.75)
ob_kit_floor_001.lock_rotations_4d = False
ob_kit_floor_001.empty_display_type = 'ARROWS'
ob_kit_floor_001.lineart.crease_threshold = 0.0
ob_kit_wall_back_001.location = (0.0, 28.0, 1.75)
ob_kit_wall_back_001.scale = (1.75, 1.75, 1.75)
ob_kit_wall_back_001.lock_rotations_4d = False
ob_kit_wall_back_001.empty_display_type = 'ARROWS'
ob_kit_wall_back_001.lineart.crease_threshold = 0.0
ob_kit_ceiling_001.location = (0.0, 31.5, 1.75)
ob_kit_ceiling_001.rotation_euler = (-0.0, 1.571, 0.0)
ob_kit_ceiling_001.scale = (1.75, 1.75, 1.75)
ob_kit_ceiling_001.lock_rotations_4d = False
ob_kit_ceiling_001.empty_display_type = 'ARROWS'
ob_kit_ceiling_001.lineart.crease_threshold = 0.0
ob_kit_wall_left_001.location = (-3.5, 28.0, 1.75)
ob_kit_wall_left_001.rotation_euler = (0.0, -0.0, 1.571)
ob_kit_wall_left_001.scale = (1.75, 1.75, 1.75)
ob_kit_wall_left_001.lock_rotations_4d = False
ob_kit_wall_left_001.empty_display_type = 'ARROWS'
ob_kit_wall_left_001.lineart.crease_threshold = 0.0
ob_kit_wall_right_001.location = (-7.0, 28.0, 1.75)
ob_kit_wall_right_001.rotation_euler = (0.0, -0.0, 4.712)
ob_kit_wall_right_001.scale = (1.75, 1.75, 1.75)
ob_kit_wall_right_001.lock_rotations_4d = False
ob_kit_wall_right_001.empty_display_type = 'ARROWS'
ob_kit_wall_right_001.lineart.crease_threshold = 0.0
ob_kit_wall_front_001.location = (-10.5, 28.0, 1.75)
ob_kit_wall_front_001.rotation_euler = (0.0, -0.0, 3.142)
ob_kit_wall_front_001.scale = (1.75, 1.75, 1.75)
ob_kit_wall_front_001.lock_rotations_4d = False
ob_kit_wall_front_001.empty_display_type = 'ARROWS'
ob_kit_wall_front_001.lineart.crease_threshold = 0.0
ob_kit_ramp_ftob_001.location = (0.0, 35.0, 1.75)
ob_kit_ramp_ftob_001.rotation_euler = (-0.0, 1.571, 0.0)
ob_kit_ramp_ftob_001.scale = (1.75, 1.75, 1.75)
ob_kit_ramp_ftob_001.lock_rotations_4d = False
ob_kit_ramp_ftob_001.empty_display_type = 'ARROWS'
ob_kit_ramp_ftob_001.lineart.crease_threshold = 0.0
ob_kit_ramp_rtol_001.location = (-3.5, 35.0, 1.75)
ob_kit_ramp_rtol_001.rotation_euler = (-1.571, 1.571, 0.0)
ob_kit_ramp_rtol_001.scale = (1.75, 1.75, 1.75)
ob_kit_ramp_rtol_001.lock_rotations_4d = False
ob_kit_ramp_rtol_001.empty_display_type = 'ARROWS'
ob_kit_ramp_rtol_001.lineart.crease_threshold = 0.0
ob_kit_ramp_ltor_001.location = (-7.0, 35.0, 1.75)
ob_kit_ramp_ltor_001.rotation_euler = (-4.712, 1.571, 0.0)
ob_kit_ramp_ltor_001.scale = (1.75, 1.75, 1.75)
ob_kit_ramp_ltor_001.lock_rotations_4d = False
ob_kit_ramp_ltor_001.empty_display_type = 'ARROWS'
ob_kit_ramp_ltor_001.lineart.crease_threshold = 0.0
ob_kit_ramp_btof_001.location = (-10.5, 35.0, 1.75)
ob_kit_ramp_btof_001.rotation_euler = (-3.142, 1.571, 0.0)
ob_kit_ramp_btof_001.scale = (1.75, 1.75, 1.75)
ob_kit_ramp_btof_001.lock_rotations_4d = False
ob_kit_ramp_btof_001.empty_display_type = 'ARROWS'
ob_kit_ramp_btof_001.lineart.crease_threshold = 0.0
ob_kit_ramp_btof_ceil_001.location = (-24.5, 35.0, 1.75)
ob_kit_ramp_btof_ceil_001.rotation_euler = (-8.742e-08, -1.571, 0.0)
ob_kit_ramp_btof_ceil_001.scale = (1.75, 1.75, 1.75)
ob_kit_ramp_btof_ceil_001.lock_rotations_4d = False
ob_kit_ramp_btof_ceil_001.empty_display_type = 'ARROWS'
ob_kit_ramp_btof_ceil_001.lineart.crease_threshold = 0.0
ob_kit_ramp_ltor_ceil_001.location = (-21.0, 35.0, 1.75)
ob_kit_ramp_ltor_ceil_001.rotation_euler = (-1.571, -1.571, 0.0)
ob_kit_ramp_ltor_ceil_001.scale = (1.75, 1.75, 1.75)
ob_kit_ramp_ltor_ceil_001.lock_rotations_4d = False
ob_kit_ramp_ltor_ceil_001.empty_display_type = 'ARROWS'
ob_kit_ramp_ltor_ceil_001.lineart.crease_threshold = 0.0
ob_kit_ramp_rtol_ceil_001.location = (-17.5, 35.0, 1.75)
ob_kit_ramp_rtol_ceil_001.rotation_euler = (1.571, -1.571, 0.0)
ob_kit_ramp_rtol_ceil_001.scale = (1.75, 1.75, 1.75)
ob_kit_ramp_rtol_ceil_001.lock_rotations_4d = False
ob_kit_ramp_rtol_ceil_001.empty_display_type = 'ARROWS'
ob_kit_ramp_rtol_ceil_001.lineart.crease_threshold = 0.0
ob_kit_ramp_ftob_ceil_001.location = (-14.0, 35.0, 1.75)
ob_kit_ramp_ftob_ceil_001.rotation_euler = (-3.142, -1.571, 0.0)
ob_kit_ramp_ftob_ceil_001.scale = (1.75, 1.75, 1.75)
ob_kit_ramp_ftob_ceil_001.lock_rotations_4d = False
ob_kit_ramp_ftob_ceil_001.empty_display_type = 'ARROWS'
ob_kit_ramp_ftob_ceil_001.lineart.crease_threshold = 0.0
ob_kit_ramp_wall_r_ftob_001.location = (0.0, 38.5, 1.75)
ob_kit_ramp_wall_r_ftob_001.rotation_euler = (-0.0, 1.571, 0.0)
ob_kit_ramp_wall_r_ftob_001.scale = (1.75, 1.75, 1.75)
ob_kit_ramp_wall_r_ftob_001.lock_rotations_4d = False
ob_kit_ramp_wall_r_ftob_001.empty_display_type = 'ARROWS'
ob_kit_ramp_wall_r_ftob_001.lineart.crease_threshold = 0.0
ob_kit_ramp_wall_r_rtol_001.location = (-3.5, 38.5, 1.75)
ob_kit_ramp_wall_r_rtol_001.rotation_euler = (-1.571, 1.571, 0.0)
ob_kit_ramp_wall_r_rtol_001.scale = (1.75, 1.75, 1.75)
ob_kit_ramp_wall_r_rtol_001.lock_rotations_4d = False
ob_kit_ramp_wall_r_rtol_001.empty_display_type = 'ARROWS'
ob_kit_ramp_wall_r_rtol_001.lineart.crease_threshold = 0.0
ob_kit_ramp_wall_r_btof_001.location = (-7.0, 38.5, 1.75)
ob_kit_ramp_wall_r_btof_001.rotation_euler = (-3.142, 1.571, 0.0)
ob_kit_ramp_wall_r_btof_001.scale = (1.75, 1.75, 1.75)
ob_kit_ramp_wall_r_btof_001.lock_rotations_4d = False
ob_kit_ramp_wall_r_btof_001.empty_display_type = 'ARROWS'
ob_kit_ramp_wall_r_btof_001.lineart.crease_threshold = 0.0
ob_kit_ramp_wall_r_ltor_001.location = (-10.5, 38.5, 1.75)
ob_kit_ramp_wall_r_ltor_001.rotation_euler = (-4.712, 1.571, 0.0)
ob_kit_ramp_wall_r_ltor_001.scale = (1.75, 1.75, 1.75)
ob_kit_ramp_wall_r_ltor_001.lock_rotations_4d = False
ob_kit_ramp_wall_r_ltor_001.empty_display_type = 'ARROWS'
ob_kit_ramp_wall_r_ltor_001.lineart.crease_threshold = 0.0
ob_kit_ramp_wall_l_ltor_001.location = (-24.5, 38.5, 1.75)
ob_kit_ramp_wall_l_ltor_001.rotation_euler = (-4.712, 1.571, 0.0)
ob_kit_ramp_wall_l_ltor_001.scale = (1.75, -1.75, 1.75)
ob_kit_ramp_wall_l_ltor_001.lock_rotations_4d = False
ob_kit_ramp_wall_l_ltor_001.empty_display_type = 'ARROWS'
ob_kit_ramp_wall_l_ltor_001.lineart.crease_threshold = 0.0
ob_kit_ramp_wall_l_btof_001.location = (-21.0, 38.5, 1.75)
ob_kit_ramp_wall_l_btof_001.rotation_euler = (-3.142, 1.571, 0.0)
ob_kit_ramp_wall_l_btof_001.scale = (1.75, -1.75, 1.75)
ob_kit_ramp_wall_l_btof_001.lock_rotations_4d = False
ob_kit_ramp_wall_l_btof_001.empty_display_type = 'ARROWS'
ob_kit_ramp_wall_l_btof_001.lineart.crease_threshold = 0.0
ob_kit_ramp_wall_l_rtol_001.location = (-17.5, 38.5, 1.75)
ob_kit_ramp_wall_l_rtol_001.rotation_euler = (-1.571, 1.571, 0.0)
ob_kit_ramp_wall_l_rtol_001.scale = (1.75, -1.75, 1.75)
ob_kit_ramp_wall_l_rtol_001.lock_rotations_4d = False
ob_kit_ramp_wall_l_rtol_001.empty_display_type = 'ARROWS'
ob_kit_ramp_wall_l_rtol_001.lineart.crease_threshold = 0.0
ob_kit_ramp_wall_l_ftob_001.location = (-14.0, 38.5, 1.75)
ob_kit_ramp_wall_l_ftob_001.rotation_euler = (-0.0, 1.571, 0.0)
ob_kit_ramp_wall_l_ftob_001.scale = (1.75, -1.75, 1.75)
ob_kit_ramp_wall_l_ftob_001.lock_rotations_4d = False
ob_kit_ramp_wall_l_ftob_001.empty_display_type = 'ARROWS'
ob_kit_ramp_wall_l_ftob_001.lineart.crease_threshold = 0.0
ob_kit_ramp_wall_l_ftob_ceil_001.location = (-42.0, 38.5, 1.75)
ob_kit_ramp_wall_l_ftob_ceil_001.rotation_euler = (-0.0, 1.571, 0.0)
ob_kit_ramp_wall_l_ftob_ceil_001.scale = (-1.75, -1.75, 1.75)
ob_kit_ramp_wall_l_ftob_ceil_001.lock_rotations_4d = False
ob_kit_ramp_wall_l_ftob_ceil_001.empty_display_type = 'ARROWS'
ob_kit_ramp_wall_l_ftob_ceil_001.lineart.crease_threshold = 0.0
ob_kit_ramp_wall_l_rtol_ceil_001.location = (-45.5, 38.5, 1.75)
ob_kit_ramp_wall_l_rtol_ceil_001.rotation_euler = (-1.571, 1.571, 0.0)
ob_kit_ramp_wall_l_rtol_ceil_001.scale = (-1.75, -1.75, 1.75)
ob_kit_ramp_wall_l_rtol_ceil_001.lock_rotations_4d = False
ob_kit_ramp_wall_l_rtol_ceil_001.empty_display_type = 'ARROWS'
ob_kit_ramp_wall_l_rtol_ceil_001.lineart.crease_threshold = 0.0
ob_kit_ramp_wall_l_btof_ceil_001.location = (-49.0, 38.5, 1.75)
ob_kit_ramp_wall_l_btof_ceil_001.rotation_euler = (-3.142, 1.571, 0.0)
ob_kit_ramp_wall_l_btof_ceil_001.scale = (-1.75, -1.75, 1.75)
ob_kit_ramp_wall_l_btof_ceil_001.lock_rotations_4d = False
ob_kit_ramp_wall_l_btof_ceil_001.empty_display_type = 'ARROWS'
ob_kit_ramp_wall_l_btof_ceil_001.lineart.crease_threshold = 0.0
ob_kit_ramp_wall_l_ltor_ceil_001.location = (-52.5, 38.5, 1.75)
ob_kit_ramp_wall_l_ltor_ceil_001.rotation_euler = (-4.712, 1.571, 0.0)
ob_kit_ramp_wall_l_ltor_ceil_001.scale = (-1.75, -1.75, 1.75)
ob_kit_ramp_wall_l_ltor_ceil_001.lock_rotations_4d = False
ob_kit_ramp_wall_l_ltor_ceil_001.empty_display_type = 'ARROWS'
ob_kit_ramp_wall_l_ltor_ceil_001.lineart.crease_threshold = 0.0
ob_kit_ramp_wall_r_ltor_ceil_001.location = (-38.5, 38.5, 1.75)
ob_kit_ramp_wall_r_ltor_ceil_001.rotation_euler = (-4.712, 1.571, 0.0)
ob_kit_ramp_wall_r_ltor_ceil_001.scale = (-1.75, 1.75, 1.75)
ob_kit_ramp_wall_r_ltor_ceil_001.lock_rotations_4d = False
ob_kit_ramp_wall_r_ltor_ceil_001.empty_display_type = 'ARROWS'
ob_kit_ramp_wall_r_ltor_ceil_001.lineart.crease_threshold = 0.0
ob_kit_ramp_wall_r_btof_ceil_001.location = (-35.0, 38.5, 1.75)
ob_kit_ramp_wall_r_btof_ceil_001.rotation_euler = (-3.142, 1.571, 0.0)
ob_kit_ramp_wall_r_btof_ceil_001.scale = (-1.75, 1.75, 1.75)
ob_kit_ramp_wall_r_btof_ceil_001.lock_rotations_4d = False
ob_kit_ramp_wall_r_btof_ceil_001.empty_display_type = 'ARROWS'
ob_kit_ramp_wall_r_btof_ceil_001.lineart.crease_threshold = 0.0
ob_kit_ramp_wall_r_rtol_ceil_001.location = (-31.5, 38.5, 1.75)
ob_kit_ramp_wall_r_rtol_ceil_001.rotation_euler = (-1.571, 1.571, 0.0)
ob_kit_ramp_wall_r_rtol_ceil_001.scale = (-1.75, 1.75, 1.75)
ob_kit_ramp_wall_r_rtol_ceil_001.lock_rotations_4d = False
ob_kit_ramp_wall_r_rtol_ceil_001.empty_display_type = 'ARROWS'
ob_kit_ramp_wall_r_rtol_ceil_001.lineart.crease_threshold = 0.0
ob_kit_ramp_wall_r_ftob_ceil_001.location = (-28.0, 38.5, 1.75)
ob_kit_ramp_wall_r_ftob_ceil_001.rotation_euler = (-0.0, 1.571, 0.0)
ob_kit_ramp_wall_r_ftob_ceil_001.scale = (-1.75, 1.75, 1.75)
ob_kit_ramp_wall_r_ftob_ceil_001.lock_rotations_4d = False
ob_kit_ramp_wall_r_ftob_ceil_001.empty_display_type = 'ARROWS'
ob_kit_ramp_wall_r_ftob_ceil_001.lineart.crease_threshold = 0.0
ob_kit_ramp_corner_br_001.location = (0.0, 42.0, 1.75)
ob_kit_ramp_corner_br_001.rotation_euler = (-0.0, 1.571, 0.0)
ob_kit_ramp_corner_br_001.scale = (1.75, 1.75, 1.75)
ob_kit_ramp_corner_br_001.lock_rotations_4d = False
ob_kit_ramp_corner_br_001.empty_display_type = 'ARROWS'
ob_kit_ramp_corner_br_001.lineart.crease_threshold = 0.0
ob_kit_ramp_corner_bl_001.location = (-3.5, 42.0, 1.75)
ob_kit_ramp_corner_bl_001.rotation_euler = (-1.571, 1.571, 0.0)
ob_kit_ramp_corner_bl_001.scale = (1.75, 1.75, 1.75)
ob_kit_ramp_corner_bl_001.lock_rotations_4d = False
ob_kit_ramp_corner_bl_001.empty_display_type = 'ARROWS'
ob_kit_ramp_corner_bl_001.lineart.crease_threshold = 0.0
ob_kit_ramp_corner_fl_001.location = (-7.0, 42.0, 1.75)
ob_kit_ramp_corner_fl_001.rotation_euler = (-3.142, 1.571, 0.0)
ob_kit_ramp_corner_fl_001.scale = (1.75, 1.75, 1.75)
ob_kit_ramp_corner_fl_001.lock_rotations_4d = False
ob_kit_ramp_corner_fl_001.empty_display_type = 'ARROWS'
ob_kit_ramp_corner_fl_001.lineart.crease_threshold = 0.0
ob_kit_ramp_corner_fr_001.location = (-10.5, 42.0, 1.75)
ob_kit_ramp_corner_fr_001.rotation_euler = (-4.712, 1.571, 0.0)
ob_kit_ramp_corner_fr_001.scale = (1.75, 1.75, 1.75)
ob_kit_ramp_corner_fr_001.lock_rotations_4d = False
ob_kit_ramp_corner_fr_001.empty_display_type = 'ARROWS'
ob_kit_ramp_corner_fr_001.lineart.crease_threshold = 0.0
ob_kit_ramp_corner_fr_ceil_001.location = (-24.5, 42.0, 1.75)
ob_kit_ramp_corner_fr_ceil_001.rotation_euler = (-4.712, 1.571, 0.0)
ob_kit_ramp_corner_fr_ceil_001.scale = (-1.75, 1.75, 1.75)
ob_kit_ramp_corner_fr_ceil_001.lock_rotations_4d = False
ob_kit_ramp_corner_fr_ceil_001.empty_display_type = 'ARROWS'
ob_kit_ramp_corner_fr_ceil_001.lineart.crease_threshold = 0.0
ob_kit_ramp_corner_fl_ceil_001.location = (-21.0, 42.0, 1.75)
ob_kit_ramp_corner_fl_ceil_001.rotation_euler = (-3.142, 1.571, 0.0)
ob_kit_ramp_corner_fl_ceil_001.scale = (-1.75, 1.75, 1.75)
ob_kit_ramp_corner_fl_ceil_001.lock_rotations_4d = False
ob_kit_ramp_corner_fl_ceil_001.empty_display_type = 'ARROWS'
ob_kit_ramp_corner_fl_ceil_001.lineart.crease_threshold = 0.0
ob_kit_ramp_corner_bl_ceil_001.location = (-17.5, 42.0, 1.75)
ob_kit_ramp_corner_bl_ceil_001.rotation_euler = (-1.571, 1.571, 0.0)
ob_kit_ramp_corner_bl_ceil_001.scale = (-1.75, 1.75, 1.75)
ob_kit_ramp_corner_bl_ceil_001.lock_rotations_4d = False
ob_kit_ramp_corner_bl_ceil_001.empty_display_type = 'ARROWS'
ob_kit_ramp_corner_bl_ceil_001.lineart.crease_threshold = 0.0
ob_kit_ramp_corner_br_ceil_001.location = (-14.0, 42.0, 1.75)
ob_kit_ramp_corner_br_ceil_001.rotation_euler = (-0.0, 1.571, 0.0)
ob_kit_ramp_corner_br_ceil_001.scale = (-1.75, 1.75, 1.75)
ob_kit_ramp_corner_br_ceil_001.lock_rotations_4d = False
ob_kit_ramp_corner_br_ceil_001.empty_display_type = 'ARROWS'
ob_kit_ramp_corner_br_ceil_001.lineart.crease_threshold = 0.0

# ---- collection membership
col_collection_1.objects.link(ob_human_size)
col_collection_1.objects.link(ob_referencecube)
col_collection_2.objects.link(ob_kit_ramp_corner_br_ceil)
col_collection_2.objects.link(ob_kit_ramp_corner_bl_ceil)
col_collection_2.objects.link(ob_kit_ramp_corner_fl_ceil)
col_collection_2.objects.link(ob_kit_ramp_corner_fr_ceil)
col_collection_2.objects.link(ob_kit_ramp_corner_fr)
col_collection_2.objects.link(ob_kit_ramp_corner_fl)
col_collection_2.objects.link(ob_kit_ramp_corner_bl)
col_collection_2.objects.link(ob_kit_ramp_corner_br)
col_collection_2.objects.link(ob_kit_ramp_wall_r_ftob_ceil)
col_collection_2.objects.link(ob_kit_ramp_wall_r_rtol_ceil)
col_collection_2.objects.link(ob_kit_ramp_wall_r_btof_ceil)
col_collection_2.objects.link(ob_kit_ramp_wall_r_ltor_ceil)
col_collection_2.objects.link(ob_kit_ramp_wall_l_ltor_ceil)
col_collection_2.objects.link(ob_kit_ramp_wall_l_btof_ceil)
col_collection_2.objects.link(ob_kit_ramp_wall_l_rtol_ceil)
col_collection_2.objects.link(ob_kit_ramp_wall_l_ftob_ceil)
col_collection_2.objects.link(ob_kit_ramp_wall_l_ftob)
col_collection_2.objects.link(ob_kit_ramp_wall_l_rtol)
col_collection_2.objects.link(ob_kit_ramp_wall_l_btof)
col_collection_2.objects.link(ob_kit_ramp_wall_l_ltor)
col_collection_2.objects.link(ob_kit_ramp_wall_r_ltor)
col_collection_2.objects.link(ob_kit_ramp_wall_r_btof)
col_collection_2.objects.link(ob_kit_ramp_wall_r_rtol)
col_collection_2.objects.link(ob_kit_ramp_wall_r_ftob)
col_collection_2.objects.link(ob_kit_ramp_ftob_ceil)
col_collection_2.objects.link(ob_kit_ramp_rtol_ceil)
col_collection_2.objects.link(ob_kit_ramp_ltor_ceil)
col_collection_2.objects.link(ob_kit_ramp_btof_ceil)
col_collection_2.objects.link(ob_kit_ramp_btof)
col_collection_2.objects.link(ob_kit_ramp_ltor)
col_collection_2.objects.link(ob_kit_ramp_rtol)
col_collection_2.objects.link(ob_kit_ramp_ftob)
col_collection_2.objects.link(ob_kit_wall_front)
col_collection_2.objects.link(ob_kit_wall_right)
col_collection_2.objects.link(ob_kit_wall_left)
col_collection_2.objects.link(ob_kit_ceiling)
col_collection_2.objects.link(ob_kit_wall_back)
col_collection_2.objects.link(ob_kit_floor)
col_collection_2.objects.link(ob_kit_filled_exposed)
col_collection_3.objects.link(ob_building___reference_kit)
col_collection_3.objects.link(ob_kit_wall_front_013)
col_collection_3.objects.link(ob_kit_wall_left_006)
col_collection_3.objects.link(ob_kit_ramp_corner_br_002)
col_collection_3.objects.link(ob_kit_ramp_ltor_002)
col_collection_3.objects.link(ob_kit_wall_front_012)
col_collection_3.objects.link(ob_kit_ceiling_004)
col_collection_3.objects.link(ob_kit_ramp_corner_fr_002)
col_collection_3.objects.link(ob_kit_wall_left_005)
col_collection_3.objects.link(ob_kit_wall_left_004)
col_collection_3.objects.link(ob_kit_wall_left_003)
col_collection_3.objects.link(ob_kit_ceiling_003)
col_collection_3.objects.link(ob_kit_wall_front_011)
col_collection_3.objects.link(ob_kit_ramp_ftob_003)
col_collection_3.objects.link(ob_kit_ceiling_002)
col_collection_3.objects.link(ob_kit_wall_front_010)
col_collection_3.objects.link(ob_kit_ramp_btof_003)
col_collection_3.objects.link(ob_kit_wall_front_009)
col_collection_3.objects.link(ob_kit_wall_front_008)
col_collection_3.objects.link(ob_kit_ramp_btof_002)
col_collection_3.objects.link(ob_kit_ramp_rtol_002)
col_collection_3.objects.link(ob_kit_ramp_corner_fl_002)
col_collection_3.objects.link(ob_kit_wall_front_007)
col_collection_3.objects.link(ob_kit_wall_right_006)
col_collection_3.objects.link(ob_kit_wall_front_006)
col_collection_3.objects.link(ob_kit_ramp_ftob_002)
col_collection_3.objects.link(ob_kit_ramp_corner_bl_002)
col_collection_3.objects.link(ob_kit_wall_right_005)
col_collection_3.objects.link(ob_kit_wall_right_004)
col_collection_3.objects.link(ob_kit_wall_front_005)
col_collection_3.objects.link(ob_kit_wall_front_004)
col_collection_3.objects.link(ob_kit_wall_front_003)
col_collection_3.objects.link(ob_kit_wall_right_003)
col_collection_3.objects.link(ob_kit_wall_front_002)
col_collection_3.objects.link(ob_kit_wall_right_002)
col_collection_3.objects.link(ob_kit_wall_left_002)
col_collection_3.objects.link(ob_building_floor)
col_collection_3.objects.link(ob_kit_filled_exposed_001)
col_collection_3.objects.link(ob_kit_floor_001)
col_collection_3.objects.link(ob_kit_wall_back_001)
col_collection_3.objects.link(ob_kit_ceiling_001)
col_collection_3.objects.link(ob_kit_wall_left_001)
col_collection_3.objects.link(ob_kit_wall_right_001)
col_collection_3.objects.link(ob_kit_wall_front_001)
col_collection_3.objects.link(ob_kit_ramp_ftob_001)
col_collection_3.objects.link(ob_kit_ramp_rtol_001)
col_collection_3.objects.link(ob_kit_ramp_ltor_001)
col_collection_3.objects.link(ob_kit_ramp_btof_001)
col_collection_3.objects.link(ob_kit_ramp_btof_ceil_001)
col_collection_3.objects.link(ob_kit_ramp_ltor_ceil_001)
col_collection_3.objects.link(ob_kit_ramp_rtol_ceil_001)
col_collection_3.objects.link(ob_kit_ramp_ftob_ceil_001)
col_collection_3.objects.link(ob_kit_ramp_wall_r_ftob_001)
col_collection_3.objects.link(ob_kit_ramp_wall_r_rtol_001)
col_collection_3.objects.link(ob_kit_ramp_wall_r_btof_001)
col_collection_3.objects.link(ob_kit_ramp_wall_r_ltor_001)
col_collection_3.objects.link(ob_kit_ramp_wall_l_ltor_001)
col_collection_3.objects.link(ob_kit_ramp_wall_l_btof_001)
col_collection_3.objects.link(ob_kit_ramp_wall_l_rtol_001)
col_collection_3.objects.link(ob_kit_ramp_wall_l_ftob_001)
col_collection_3.objects.link(ob_kit_ramp_wall_l_ftob_ceil_001)
col_collection_3.objects.link(ob_kit_ramp_wall_l_rtol_ceil_001)
col_collection_3.objects.link(ob_kit_ramp_wall_l_btof_ceil_001)
col_collection_3.objects.link(ob_kit_ramp_wall_l_ltor_ceil_001)
col_collection_3.objects.link(ob_kit_ramp_wall_r_ltor_ceil_001)
col_collection_3.objects.link(ob_kit_ramp_wall_r_btof_ceil_001)
col_collection_3.objects.link(ob_kit_ramp_wall_r_rtol_ceil_001)
col_collection_3.objects.link(ob_kit_ramp_wall_r_ftob_ceil_001)
col_collection_3.objects.link(ob_kit_ramp_corner_br_001)
col_collection_3.objects.link(ob_kit_ramp_corner_bl_001)
col_collection_3.objects.link(ob_kit_ramp_corner_fl_001)
col_collection_3.objects.link(ob_kit_ramp_corner_fr_001)
col_collection_3.objects.link(ob_kit_ramp_corner_fr_ceil_001)
col_collection_3.objects.link(ob_kit_ramp_corner_fl_ceil_001)
col_collection_3.objects.link(ob_kit_ramp_corner_bl_ceil_001)
col_collection_3.objects.link(ob_kit_ramp_corner_br_ceil_001)

# ---- scene / render settings (as saved in the file)
scene.frame_start = 1; scene.frame_end = 250; scene.frame_set(0)
scene.render.engine = 'BLENDER_EEVEE_NEXT'
scene.render.resolution_percentage = 50
scene.render.dither_intensity = 0.0
scene.cycles.use_denoising = False
scene.cycles.samples = 128
scene.cycles.sampling_pattern = 'TABULATED_SOBOL'
scene.cycles.light_sampling_threshold = 0.0
scene.cycles.use_adaptive_sampling = False
scene.cycles.use_light_tree = False
scene.cycles.blur_glossy = 0.0
scene.cycles.sample_clamp_indirect = 0.0
scene.view_settings.view_transform = 'Standard'
bpy.context.view_layer.update()

# ---- added for rendering (the .blend has no active camera and no usable light): camera, sun
cam_auto = bpy.data.cameras.new('AutoCamera')
cam_auto.lens = 50.0
cam_auto.sensor_width = 36.0
cam_auto.clip_end = 1416.01
ob_auto_camera = bpy.data.objects.new('AutoCamera', cam_auto)
scene.collection.objects.link(ob_auto_camera)
ob_auto_camera.location = (63.1844, -75.8213, 69.2975)
ob_auto_camera.rotation_euler = (1.09748, -7.21219e-08, 0.694738)
scene.camera = ob_auto_camera
light_auto_sun = bpy.data.lights.new('AutoSun', 'SUN')
light_auto_sun.energy = 3.0
light_auto_sun.angle = 0.0523599
ob_auto_sun = bpy.data.objects.new('AutoSun', light_auto_sun)
scene.collection.objects.link(ob_auto_sun)
ob_auto_sun.rotation_euler = (0.872665, 0.174533, 0.523599)
bpy.context.view_layer.update()
